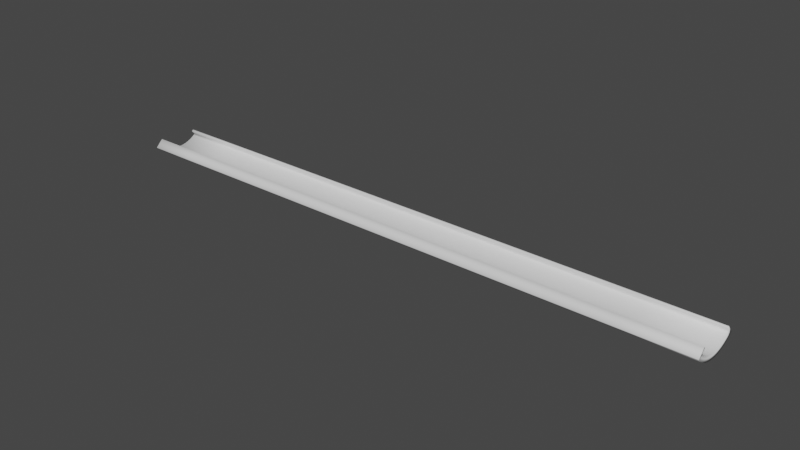 # Source: straightroad.blend  (saved by Blender 3.6.11; exported with 4.5.12 LTS)
import bpy
from mathutils import Matrix  # noqa: F401  (used for matrix-valued properties, if any)

bpy.ops.wm.read_factory_settings(use_empty=True)
scene = bpy.context.scene
scene.name = 'Scene'

# ---- collections
col_collection = bpy.data.collections.new('Collection'); scene.collection.children.link(col_collection)

# ---- world
world_world = bpy.data.worlds.new('World'); scene.world = world_world
world_world.use_nodes = True; world_world.node_tree.nodes.clear()
_N = world_world.node_tree.nodes; _L = world_world.node_tree.links
n0 = _N.new('ShaderNodeOutputWorld'); n0.name = 'World Output'; n0.location = (300, 300)
n1 = _N.new('ShaderNodeBackground'); n1.name = 'Background'; n1.location = (10, 300)
n1.inputs[0].default_value = (0.05088, 0.05088, 0.05088, 1.0)
_L.new(n1.outputs[0], n0.inputs[0])
n0.is_active_output = True
world_world.color = (0.05088, 0.05088, 0.05088)
world_world.use_sun_shadow = False
world_world.sun_shadow_jitter_overblur = 0.0

# ---- meshes
me_beziercurve = bpy.data.meshes.new('BezierCurve')
me_beziercurve.from_pydata([(-0.9994, -5.253e-07, -0.24), (-0.9993, 0.01507, -0.2395), (-0.9993, 0.03008, -0.2381), (-0.9993, 0.04497, -0.2357), (-0.9993, 0.05968, -0.2325), (-0.9993, 0.07416, -0.2283), (-0.9993, 0.08835, -0.2231), (-0.9993, 0.1022, -0.2172), (-0.9993, 0.1156, -0.2103), (-0.9993, 0.1286, -0.2026), (-0.9994, 0.1411, -0.1942), (-0.9994, 0.153, -0.1849), (-0.9994, 0.1643, -0.175), (-0.9994, 0.175, -0.1643), (-0.9994, 0.1849, -0.153), (-0.9995, 0.1942, -0.1411), (-0.9995, 0.2026, -0.1286), (-0.9995, 0.2103, -0.1156), (-0.9995, 0.2172, -0.1022), (-0.9996, 0.2231, -0.08835), (-0.9996, 0.2283, -0.07416), (-0.9997, 0.2325, -0.05969), (-0.9997, 0.2357, -0.04497), (-0.9997, 0.2381, -0.03008), (-0.9998, 0.2395, -0.01507), (-0.9998, 0.24, -7.451e-09), (-0.8328, -0.0001182, -0.2396), (-0.8328, 0.01495, -0.2391), (-0.8328, 0.02996, -0.2377), (-0.8328, 0.04485, -0.2354), (-0.8328, 0.05957, -0.2321), (-0.8328, 0.07405, -0.2279), (-0.8328, 0.08823, -0.2228), (-0.8328, 0.1021, -0.2168), (-0.8328, 0.1155, -0.2099), (-0.8328, 0.1285, -0.2022), (-0.8328, 0.141, -0.1938), (-0.8329, 0.1529, -0.1845), (-0.8329, 0.1642, -0.1746), (-0.8329, 0.1748, -0.1639), (-0.8329, 0.1848, -0.1526), (-0.8329, 0.194, -0.1407), (-0.8329, 0.2025, -0.1282), (-0.833, 0.2102, -0.1152), (-0.833, 0.217, -0.1018), (-0.833, 0.223, -0.08795), (-0.833, 0.2281, -0.07377), (-0.8331, 0.2323, -0.05929), (-0.8331, 0.2356, -0.04458), (-0.8331, 0.238, -0.02968), (-0.8331, 0.2394, -0.01467), (-0.8332, 0.2399, 0.000395), (-0.6789, -0.0001951, -0.2393), (-0.6789, 0.01487, -0.2389), (-0.6789, 0.02988, -0.2375), (-0.6789, 0.04478, -0.2351), (-0.6789, 0.05949, -0.2318), (-0.6789, 0.07397, -0.2276), (-0.6789, 0.08815, -0.2225), (-0.6789, 0.102, -0.2165), (-0.6789, 0.1154, -0.2097), (-0.6789, 0.1284, -0.202), (-0.679, 0.1409, -0.1935), (-0.679, 0.1528, -0.1843), (-0.679, 0.1641, -0.1743), (-0.679, 0.1748, -0.1636), (-0.679, 0.1847, -0.1523), (-0.679, 0.194, -0.1404), (-0.679, 0.2024, -0.1279), (-0.679, 0.2101, -0.115), (-0.679, 0.217, -0.1015), (-0.6791, 0.223, -0.0877), (-0.6791, 0.2281, -0.07351), (-0.6791, 0.2323, -0.05903), (-0.6791, 0.2356, -0.04432), (-0.6791, 0.2379, -0.02943), (-0.6792, 0.2393, -0.01442), (-0.6792, 0.2398, 0.0006529), (-0.5339, -0.0002369, -0.2392), (-0.5339, 0.01483, -0.2387), (-0.5339, 0.02984, -0.2373), (-0.5339, 0.04473, -0.235), (-0.5339, 0.05945, -0.2317), (-0.5339, 0.07393, -0.2275), (-0.5339, 0.08811, -0.2224), (-0.5339, 0.102, -0.2164), (-0.5339, 0.1154, -0.2095), (-0.5339, 0.1284, -0.2018), (-0.5339, 0.1408, -0.1934), (-0.5339, 0.1527, -0.1841), (-0.5339, 0.1641, -0.1742), (-0.5339, 0.1747, -0.1635), (-0.5339, 0.1847, -0.1522), (-0.5339, 0.1939, -0.1403), (-0.5339, 0.2024, -0.1278), (-0.5339, 0.2101, -0.1148), (-0.534, 0.2169, -0.1014), (-0.534, 0.2229, -0.08756), (-0.534, 0.228, -0.07337), (-0.534, 0.2322, -0.05889), (-0.534, 0.2355, -0.04418), (-0.534, 0.2379, -0.02929), (-0.534, 0.2393, -0.01428), (-0.534, 0.2398, 0.0007932), (-0.3939, -0.0002496, -0.2392), (-0.3939, 0.01482, -0.2387), (-0.3939, 0.02983, -0.2373), (-0.3939, 0.04472, -0.2349), (-0.3939, 0.05944, -0.2316), (-0.3939, 0.07391, -0.2274), (-0.3939, 0.0881, -0.2223), (-0.3939, 0.1019, -0.2163), (-0.3939, 0.1154, -0.2095), (-0.3939, 0.1283, -0.2018), (-0.3939, 0.1408, -0.1933), (-0.3939, 0.1527, -0.1841), (-0.3939, 0.164, -0.1741), (-0.3939, 0.1747, -0.1635), (-0.3939, 0.1847, -0.1521), (-0.3939, 0.1939, -0.1402), (-0.3939, 0.2024, -0.1278), (-0.3939, 0.2101, -0.1148), (-0.3939, 0.2169, -0.1014), (-0.3939, 0.2229, -0.08751), (-0.3939, 0.228, -0.07333), (-0.3939, 0.2322, -0.05885), (-0.3939, 0.2355, -0.04414), (-0.3939, 0.2379, -0.02924), (-0.3939, 0.2393, -0.01423), (-0.3939, 0.2398, 0.0008357), (-0.2551, -0.0002389, -0.2392), (-0.2551, 0.01483, -0.2387), (-0.2551, 0.02984, -0.2373), (-0.2551, 0.04473, -0.2349), (-0.2551, 0.05945, -0.2317), (-0.2551, 0.07393, -0.2275), (-0.2551, 0.08811, -0.2223), (-0.2551, 0.1019, -0.2164), (-0.2551, 0.1154, -0.2095), (-0.2551, 0.1284, -0.2018), (-0.2551, 0.1408, -0.1934), (-0.2551, 0.1527, -0.1841), (-0.2551, 0.1641, -0.1742), (-0.2551, 0.1747, -0.1635), (-0.2551, 0.1847, -0.1522), (-0.2551, 0.1939, -0.1403), (-0.2551, 0.2024, -0.1278), (-0.2551, 0.2101, -0.1148), (-0.2551, 0.2169, -0.1014), (-0.2551, 0.2229, -0.08755), (-0.2551, 0.228, -0.07336), (-0.2551, 0.2322, -0.05889), (-0.2551, 0.2355, -0.04417), (-0.2551, 0.2379, -0.02928), (-0.2551, 0.2393, -0.01427), (-0.2551, 0.2398, 0.0007997), (-0.1138, -0.0002106, -0.2393), (-0.1138, 0.01486, -0.2388), (-0.1138, 0.02987, -0.2374), (-0.1138, 0.04476, -0.235), (-0.1138, 0.05947, -0.2318), (-0.1138, 0.07395, -0.2275), (-0.1138, 0.08814, -0.2224), (-0.1138, 0.102, -0.2165), (-0.1138, 0.1154, -0.2096), (-0.1138, 0.1284, -0.2019), (-0.1138, 0.1409, -0.1935), (-0.1138, 0.1528, -0.1842), (-0.1138, 0.1641, -0.1742), (-0.1138, 0.1747, -0.1636), (-0.1138, 0.1847, -0.1523), (-0.1138, 0.194, -0.1404), (-0.1138, 0.2024, -0.1279), (-0.1137, 0.2101, -0.1149), (-0.1137, 0.2169, -0.1015), (-0.1137, 0.2229, -0.08764), (-0.1137, 0.228, -0.07346), (-0.1137, 0.2322, -0.05898), (-0.1137, 0.2355, -0.04427), (-0.1137, 0.2379, -0.02937), (-0.1137, 0.2393, -0.01436), (-0.1137, 0.2398, 0.0007051), (0.03389, -0.0001707, -0.2394), (0.03388, 0.0149, -0.239), (0.03388, 0.02991, -0.2375), (0.03388, 0.0448, -0.2352), (0.03388, 0.05951, -0.2319), (0.03388, 0.07399, -0.2277), (0.03388, 0.08818, -0.2226), (0.03388, 0.102, -0.2166), (0.03388, 0.1155, -0.2097), (0.03389, 0.1284, -0.2021), (0.03389, 0.1409, -0.1936), (0.0339, 0.1528, -0.1844), (0.0339, 0.1641, -0.1744), (0.03391, 0.1748, -0.1637), (0.03392, 0.1848, -0.1524), (0.03393, 0.194, -0.1405), (0.03394, 0.2025, -0.128), (0.03395, 0.2101, -0.115), (0.03396, 0.217, -0.1016), (0.03397, 0.223, -0.08778), (0.03398, 0.2281, -0.07359), (0.03399, 0.2323, -0.05911), (0.03401, 0.2356, -0.0444), (0.03402, 0.2379, -0.02951), (0.03403, 0.2394, -0.0145), (0.03405, 0.2398, 0.0005712), (0.1917, -0.0001249, -0.2396), (0.1917, 0.01494, -0.2391), (0.1917, 0.02995, -0.2377), (0.1917, 0.04485, -0.2353), (0.1917, 0.05956, -0.232), (0.1917, 0.07404, -0.2278), (0.1917, 0.08822, -0.2227), (0.1917, 0.1021, -0.2167), (0.1917, 0.1155, -0.2099), (0.1917, 0.1285, -0.2022), (0.1917, 0.1409, -0.1937), (0.1917, 0.1529, -0.1845), (0.1917, 0.1642, -0.1745), (0.1917, 0.1748, -0.1639), (0.1917, 0.1848, -0.1526), (0.1918, 0.194, -0.1407), (0.1918, 0.2025, -0.1282), (0.1918, 0.2102, -0.1152), (0.1918, 0.217, -0.1018), (0.1918, 0.223, -0.08793), (0.1918, 0.2281, -0.07375), (0.1918, 0.2323, -0.05927), (0.1918, 0.2356, -0.04455), (0.1918, 0.238, -0.02966), (0.1919, 0.2394, -0.01465), (0.1919, 0.2399, 0.0004178), (0.3635, -7.915e-05, -0.2397), (0.3635, 0.01499, -0.2393), (0.3634, 0.03, -0.2378), (0.3634, 0.04489, -0.2355), (0.3634, 0.05961, -0.2322), (0.3634, 0.07408, -0.228), (0.3634, 0.08827, -0.2229), (0.3634, 0.1021, -0.2169), (0.3635, 0.1155, -0.21), (0.3635, 0.1285, -0.2024), (0.3635, 0.141, -0.1939), (0.3635, 0.1529, -0.1847), (0.3635, 0.1642, -0.1747), (0.3635, 0.1749, -0.164), (0.3635, 0.1848, -0.1527), (0.3635, 0.1941, -0.1408), (0.3635, 0.2026, -0.1283), (0.3635, 0.2102, -0.1154), (0.3635, 0.2171, -0.1019), (0.3635, 0.2231, -0.08809), (0.3635, 0.2282, -0.0739), (0.3635, 0.2324, -0.05942), (0.3636, 0.2357, -0.04471), (0.3636, 0.238, -0.02982), (0.3636, 0.2394, -0.01481), (0.3636, 0.2399, 0.0002643), (0.5529, -3.922e-05, -0.2399), (0.5529, 0.01503, -0.2394), (0.5529, 0.03004, -0.238), (0.5529, 0.04493, -0.2356), (0.5529, 0.05965, -0.2323), (0.5529, 0.07412, -0.2281), (0.5529, 0.08831, -0.223), (0.5529, 0.1021, -0.217), (0.5529, 0.1156, -0.2102), (0.5529, 0.1286, -0.2025), (0.5529, 0.141, -0.194), (0.5529, 0.1529, -0.1848), (0.5529, 0.1643, -0.1748), (0.5529, 0.1749, -0.1642), (0.5529, 0.1849, -0.1529), (0.5529, 0.1941, -0.1409), (0.5529, 0.2026, -0.1285), (0.5529, 0.2103, -0.1155), (0.5529, 0.2171, -0.1021), (0.5529, 0.2231, -0.08822), (0.553, 0.2282, -0.07403), (0.553, 0.2324, -0.05956), (0.553, 0.2357, -0.04484), (0.553, 0.2381, -0.02995), (0.553, 0.2395, -0.01494), (0.553, 0.24, 0.0001304), (0.7638, -1.097e-05, -0.24), (0.7638, 0.01506, -0.2395), (0.7638, 0.03007, -0.2381), (0.7638, 0.04496, -0.2357), (0.7638, 0.05967, -0.2324), (0.7638, 0.07415, -0.2282), (0.7638, 0.08834, -0.2231), (0.7638, 0.1022, -0.2171), (0.7638, 0.1156, -0.2103), (0.7638, 0.1286, -0.2026), (0.7638, 0.1411, -0.1941), (0.7638, 0.153, -0.1849), (0.7638, 0.1643, -0.1749), (0.7638, 0.1749, -0.1643), (0.7638, 0.1849, -0.1529), (0.7638, 0.1942, -0.141), (0.7638, 0.2026, -0.1286), (0.7638, 0.2103, -0.1156), (0.7638, 0.2171, -0.1022), (0.7638, 0.2231, -0.08831), (0.7638, 0.2282, -0.07413), (0.7639, 0.2324, -0.05965), (0.7639, 0.2357, -0.04494), (0.7639, 0.2381, -0.03004), (0.7639, 0.2395, -0.01503), (0.7639, 0.24, 3.566e-05), (1.0, -2.533e-07, -0.24), (1.0, 0.01507, -0.2395), (1.0, 0.03008, -0.2381), (1.0, 0.04497, -0.2357), (1.0, 0.05969, -0.2325), (1.0, 0.07416, -0.2283), (1.0, 0.08835, -0.2231), (1.0, 0.1022, -0.2172), (1.0, 0.1156, -0.2103), (1.0, 0.1286, -0.2026), (1.0, 0.1411, -0.1942), (1.0, 0.153, -0.1849), (1.0, 0.1643, -0.175), (1.0, 0.175, -0.1643), (1.0, 0.1849, -0.153), (1.0, 0.1942, -0.1411), (1.0, 0.2026, -0.1286), (1.0, 0.2103, -0.1156), (1.0, 0.2172, -0.1022), (1.0, 0.2231, -0.08835), (1.0, 0.2283, -0.07416), (1.0, 0.2325, -0.05969), (1.0, 0.2357, -0.04497), (1.0, 0.2381, -0.03008), (1.0, 0.2395, -0.01507), (1.0, 0.24, -2.533e-07), (-0.9994, -5.253e-07, -0.24), (-0.9993, 0.01507, -0.2395), (-0.9993, 0.03008, -0.2381), (-0.9993, 0.04497, -0.2357), (-0.9993, 0.05968, -0.2325), (-0.9993, 0.07416, -0.2283), (-0.9993, 0.08835, -0.2231), (-0.9993, 0.1022, -0.2172), (-0.9993, 0.1156, -0.2103), (-0.9993, 0.1286, -0.2026), (-0.9994, 0.1411, -0.1942), (-0.9994, 0.153, -0.1849), (-0.9994, 0.1643, -0.175), (-0.9994, 0.175, -0.1643), (-0.9994, 0.1849, -0.153), (-0.9995, 0.1942, -0.1411), (-0.9995, 0.2026, -0.1286), (-0.9995, 0.2103, -0.1156), (-0.9995, 0.2172, -0.1022), (-0.9996, 0.2231, -0.08835), (-0.9996, 0.2283, -0.07416), (-0.9997, 0.2325, -0.05969), (-0.9997, 0.2357, -0.04497), (-0.9997, 0.2381, -0.03008), (-0.9998, 0.2395, -0.01507), (-0.9998, 0.24, -7.451e-09), (-0.8328, -0.0001182, -0.2396), (-0.8328, 0.01495, -0.2391), (-0.8328, 0.02996, -0.2377), (-0.8328, 0.04485, -0.2354), (-0.8328, 0.05957, -0.2321), (-0.8328, 0.07405, -0.2279), (-0.8328, 0.08823, -0.2228), (-0.8328, 0.1021, -0.2168), (-0.8328, 0.1155, -0.2099), (-0.8328, 0.1285, -0.2022), (-0.8328, 0.141, -0.1938), (-0.8329, 0.1529, -0.1845), (-0.8329, 0.1642, -0.1746), (-0.8329, 0.1748, -0.1639), (-0.8329, 0.1848, -0.1526), (-0.8329, 0.194, -0.1407), (-0.8329, 0.2025, -0.1282), (-0.833, 0.2102, -0.1152), (-0.833, 0.217, -0.1018), (-0.833, 0.223, -0.08795), (-0.833, 0.2281, -0.07377), (-0.8331, 0.2323, -0.05929), (-0.8331, 0.2356, -0.04458), (-0.8331, 0.238, -0.02968), (-0.8331, 0.2394, -0.01467), (-0.8332, 0.2399, 0.000395), (-0.6789, -0.0001951, -0.2393), (-0.6789, 0.01487, -0.2389), (-0.6789, 0.02988, -0.2375), (-0.6789, 0.04478, -0.2351), (-0.6789, 0.05949, -0.2318), (-0.6789, 0.07397, -0.2276), (-0.6789, 0.08815, -0.2225), (-0.6789, 0.102, -0.2165), (-0.6789, 0.1154, -0.2097), (-0.6789, 0.1284, -0.202), (-0.679, 0.1409, -0.1935), (-0.679, 0.1528, -0.1843), (-0.679, 0.1641, -0.1743), (-0.679, 0.1748, -0.1636), (-0.679, 0.1847, -0.1523), (-0.679, 0.194, -0.1404), (-0.679, 0.2024, -0.1279), (-0.679, 0.2101, -0.115), (-0.679, 0.217, -0.1015), (-0.6791, 0.223, -0.0877), (-0.6791, 0.2281, -0.07351), (-0.6791, 0.2323, -0.05903), (-0.6791, 0.2356, -0.04432), (-0.6791, 0.2379, -0.02943), (-0.6792, 0.2393, -0.01442), (-0.6792, 0.2398, 0.0006529), (-0.5339, -0.0002369, -0.2392), (-0.5339, 0.01483, -0.2387), (-0.5339, 0.02984, -0.2373), (-0.5339, 0.04473, -0.235), (-0.5339, 0.05945, -0.2317), (-0.5339, 0.07393, -0.2275), (-0.5339, 0.08811, -0.2224), (-0.5339, 0.102, -0.2164), (-0.5339, 0.1154, -0.2095), (-0.5339, 0.1284, -0.2018), (-0.5339, 0.1408, -0.1934), (-0.5339, 0.1527, -0.1841), (-0.5339, 0.1641, -0.1742), (-0.5339, 0.1747, -0.1635), (-0.5339, 0.1847, -0.1522), (-0.5339, 0.1939, -0.1403), (-0.5339, 0.2024, -0.1278), (-0.5339, 0.2101, -0.1148), (-0.534, 0.2169, -0.1014), (-0.534, 0.2229, -0.08756), (-0.534, 0.228, -0.07337), (-0.534, 0.2322, -0.05889), (-0.534, 0.2355, -0.04418), (-0.534, 0.2379, -0.02929), (-0.534, 0.2393, -0.01428), (-0.534, 0.2398, 0.0007932), (-0.3939, -0.0002496, -0.2392), (-0.3939, 0.01482, -0.2387), (-0.3939, 0.02983, -0.2373), (-0.3939, 0.04472, -0.2349), (-0.3939, 0.05944, -0.2316), (-0.3939, 0.07391, -0.2274), (-0.3939, 0.0881, -0.2223), (-0.3939, 0.1019, -0.2163), (-0.3939, 0.1154, -0.2095), (-0.3939, 0.1283, -0.2018), (-0.3939, 0.1408, -0.1933), (-0.3939, 0.1527, -0.1841), (-0.3939, 0.164, -0.1741), (-0.3939, 0.1747, -0.1635), (-0.3939, 0.1847, -0.1521), (-0.3939, 0.1939, -0.1402), (-0.3939, 0.2024, -0.1278), (-0.3939, 0.2101, -0.1148), (-0.3939, 0.2169, -0.1014), (-0.3939, 0.2229, -0.08751), (-0.3939, 0.228, -0.07333), (-0.3939, 0.2322, -0.05885), (-0.3939, 0.2355, -0.04414), (-0.3939, 0.2379, -0.02924), (-0.3939, 0.2393, -0.01423), (-0.3939, 0.2398, 0.0008357), (-0.2551, -0.0002389, -0.2392), (-0.2551, 0.01483, -0.2387), (-0.2551, 0.02984, -0.2373), (-0.2551, 0.04473, -0.2349), (-0.2551, 0.05945, -0.2317), (-0.2551, 0.07393, -0.2275), (-0.2551, 0.08811, -0.2223), (-0.2551, 0.1019, -0.2164), (-0.2551, 0.1154, -0.2095), (-0.2551, 0.1284, -0.2018), (-0.2551, 0.1408, -0.1934), (-0.2551, 0.1527, -0.1841), (-0.2551, 0.1641, -0.1742), (-0.2551, 0.1747, -0.1635), (-0.2551, 0.1847, -0.1522), (-0.2551, 0.1939, -0.1403), (-0.2551, 0.2024, -0.1278), (-0.2551, 0.2101, -0.1148), (-0.2551, 0.2169, -0.1014), (-0.2551, 0.2229, -0.08755), (-0.2551, 0.228, -0.07336), (-0.2551, 0.2322, -0.05889), (-0.2551, 0.2355, -0.04417), (-0.2551, 0.2379, -0.02928), (-0.2551, 0.2393, -0.01427), (-0.2551, 0.2398, 0.0007997), (-0.1138, -0.0002106, -0.2393), (-0.1138, 0.01486, -0.2388), (-0.1138, 0.02987, -0.2374), (-0.1138, 0.04476, -0.235), (-0.1138, 0.05947, -0.2318), (-0.1138, 0.07395, -0.2275), (-0.1138, 0.08814, -0.2224), (-0.1138, 0.102, -0.2165), (-0.1138, 0.1154, -0.2096), (-0.1138, 0.1284, -0.2019), (-0.1138, 0.1409, -0.1935), (-0.1138, 0.1528, -0.1842), (-0.1138, 0.1641, -0.1742), (-0.1138, 0.1747, -0.1636), (-0.1138, 0.1847, -0.1523), (-0.1138, 0.194, -0.1404), (-0.1138, 0.2024, -0.1279), (-0.1137, 0.2101, -0.1149), (-0.1137, 0.2169, -0.1015), (-0.1137, 0.2229, -0.08764), (-0.1137, 0.228, -0.07346), (-0.1137, 0.2322, -0.05898), (-0.1137, 0.2355, -0.04427), (-0.1137, 0.2379, -0.02937), (-0.1137, 0.2393, -0.01436), (-0.1137, 0.2398, 0.0007051), (0.03389, -0.0001707, -0.2394), (0.03388, 0.0149, -0.239), (0.03388, 0.02991, -0.2375), (0.03388, 0.0448, -0.2352), (0.03388, 0.05951, -0.2319), (0.03388, 0.07399, -0.2277), (0.03388, 0.08818, -0.2226), (0.03388, 0.102, -0.2166), (0.03388, 0.1155, -0.2097), (0.03389, 0.1284, -0.2021), (0.03389, 0.1409, -0.1936), (0.0339, 0.1528, -0.1844), (0.0339, 0.1641, -0.1744), (0.03391, 0.1748, -0.1637), (0.03392, 0.1848, -0.1524), (0.03393, 0.194, -0.1405), (0.03394, 0.2025, -0.128), (0.03395, 0.2101, -0.115), (0.03396, 0.217, -0.1016), (0.03397, 0.223, -0.08778), (0.03398, 0.2281, -0.07359), (0.03399, 0.2323, -0.05911), (0.03401, 0.2356, -0.0444), (0.03402, 0.2379, -0.02951), (0.03403, 0.2394, -0.0145), (0.03405, 0.2398, 0.0005712), (0.1917, -0.0001249, -0.2396), (0.1917, 0.01494, -0.2391), (0.1917, 0.02995, -0.2377), (0.1917, 0.04485, -0.2353), (0.1917, 0.05956, -0.232), (0.1917, 0.07404, -0.2278), (0.1917, 0.08822, -0.2227), (0.1917, 0.1021, -0.2167), (0.1917, 0.1155, -0.2099), (0.1917, 0.1285, -0.2022), (0.1917, 0.1409, -0.1937), (0.1917, 0.1529, -0.1845), (0.1917, 0.1642, -0.1745), (0.1917, 0.1748, -0.1639), (0.1917, 0.1848, -0.1526), (0.1918, 0.194, -0.1407), (0.1918, 0.2025, -0.1282), (0.1918, 0.2102, -0.1152), (0.1918, 0.217, -0.1018), (0.1918, 0.223, -0.08793), (0.1918, 0.2281, -0.07375), (0.1918, 0.2323, -0.05927), (0.1918, 0.2356, -0.04455), (0.1918, 0.238, -0.02966), (0.1919, 0.2394, -0.01465), (0.1919, 0.2399, 0.0004178), (0.3635, -7.915e-05, -0.2397), (0.3635, 0.01499, -0.2393), (0.3634, 0.03, -0.2378), (0.3634, 0.04489, -0.2355), (0.3634, 0.05961, -0.2322), (0.3634, 0.07408, -0.228), (0.3634, 0.08827, -0.2229), (0.3634, 0.1021, -0.2169), (0.3635, 0.1155, -0.21), (0.3635, 0.1285, -0.2024), (0.3635, 0.141, -0.1939), (0.3635, 0.1529, -0.1847), (0.3635, 0.1642, -0.1747), (0.3635, 0.1749, -0.164), (0.3635, 0.1848, -0.1527), (0.3635, 0.1941, -0.1408), (0.3635, 0.2026, -0.1283), (0.3635, 0.2102, -0.1154), (0.3635, 0.2171, -0.1019), (0.3635, 0.2231, -0.08809), (0.3635, 0.2282, -0.0739), (0.3635, 0.2324, -0.05942), (0.3636, 0.2357, -0.04471), (0.3636, 0.238, -0.02982), (0.3636, 0.2394, -0.01481), (0.3636, 0.2399, 0.0002643), (0.5529, -3.922e-05, -0.2399), (0.5529, 0.01503, -0.2394), (0.5529, 0.03004, -0.238), (0.5529, 0.04493, -0.2356), (0.5529, 0.05965, -0.2323), (0.5529, 0.07412, -0.2281), (0.5529, 0.08831, -0.223), (0.5529, 0.1021, -0.217), (0.5529, 0.1156, -0.2102), (0.5529, 0.1286, -0.2025), (0.5529, 0.141, -0.194), (0.5529, 0.1529, -0.1848), (0.5529, 0.1643, -0.1748), (0.5529, 0.1749, -0.1642), (0.5529, 0.1849, -0.1529), (0.5529, 0.1941, -0.1409), (0.5529, 0.2026, -0.1285), (0.5529, 0.2103, -0.1155), (0.5529, 0.2171, -0.1021), (0.5529, 0.2231, -0.08822), (0.553, 0.2282, -0.07403), (0.553, 0.2324, -0.05956), (0.553, 0.2357, -0.04484), (0.553, 0.2381, -0.02995), (0.553, 0.2395, -0.01494), (0.553, 0.24, 0.0001304), (0.7638, -1.097e-05, -0.24), (0.7638, 0.01506, -0.2395), (0.7638, 0.03007, -0.2381), (0.7638, 0.04496, -0.2357), (0.7638, 0.05967, -0.2324), (0.7638, 0.07415, -0.2282), (0.7638, 0.08834, -0.2231), (0.7638, 0.1022, -0.2171), (0.7638, 0.1156, -0.2103), (0.7638, 0.1286, -0.2026), (0.7638, 0.1411, -0.1941), (0.7638, 0.153, -0.1849), (0.7638, 0.1643, -0.1749), (0.7638, 0.1749, -0.1643), (0.7638, 0.1849, -0.1529), (0.7638, 0.1942, -0.141), (0.7638, 0.2026, -0.1286), (0.7638, 0.2103, -0.1156), (0.7638, 0.2171, -0.1022), (0.7638, 0.2231, -0.08831), (0.7638, 0.2282, -0.07413), (0.7639, 0.2324, -0.05965), (0.7639, 0.2357, -0.04494), (0.7639, 0.2381, -0.03004), (0.7639, 0.2395, -0.01503), (0.7639, 0.24, 3.566e-05), (1.0, -2.533e-07, -0.24), (1.0, 0.01507, -0.2395), (1.0, 0.03008, -0.2381), (1.0, 0.04497, -0.2357), (1.0, 0.05969, -0.2325), (1.0, 0.07416, -0.2283), (1.0, 0.08835, -0.2231), (1.0, 0.1022, -0.2172), (1.0, 0.1156, -0.2103), (1.0, 0.1286, -0.2026), (1.0, 0.1411, -0.1942), (1.0, 0.153, -0.1849), (1.0, 0.1643, -0.175), (1.0, 0.175, -0.1643), (1.0, 0.1849, -0.153), (1.0, 0.1942, -0.1411), (1.0, 0.2026, -0.1286), (1.0, 0.2103, -0.1156), (1.0, 0.2172, -0.1022), (1.0, 0.2231, -0.08835), (1.0, 0.2283, -0.07416), (1.0, 0.2325, -0.05969), (1.0, 0.2357, -0.04497), (1.0, 0.2381, -0.03008), (1.0, 0.2395, -0.01507), (1.0, 0.24, -2.533e-07), (-0.9993, 0.001183, -0.2777), (-0.9993, 0.01744, -0.2771), (0.3636, 0.2754, -0.03454), (0.3636, 0.2771, -0.01717), (0.1919, 0.2775, -0.0007661), (0.3636, 0.2776, -0.0009196), (-0.9992, 0.1338, -0.2433), (-0.9993, 0.1488, -0.2345), (0.5529, 0.08577, -0.264), (0.5529, 0.1022, -0.2581), (0.3634, 0.1182, -0.251), (0.5529, 0.1182, -0.2511), (0.7638, 0.1022, -0.2582), (-0.9994, 0.2345, -0.1488), (-0.9995, 0.2433, -0.1338), (0.5529, 0.2024, -0.19), (0.5529, 0.2139, -0.1769), (0.3635, 0.2246, -0.163), (0.5529, 0.2246, -0.1631), (-0.9997, 0.2771, -0.01744), (-0.9998, 0.2777, -0.001184), (-0.8328, 0.001065, -0.2773), (0.553, 0.2755, -0.03467), (-0.8327, 0.1021, -0.2578), (-0.8327, 0.1181, -0.2509), (-0.8327, 0.1337, -0.2429), (0.7638, 0.0858, -0.2641), (-0.8328, 0.2138, -0.1766), (-0.8329, 0.2245, -0.1628), (-0.8329, 0.2343, -0.1484), (0.7638, 0.2024, -0.1901), (-0.833, 0.2727, -0.05164), (-0.8331, 0.2754, -0.03441), (-0.8331, 0.277, -0.01704), (0.5529, 0.2689, -0.06893), (0.7638, 0.269, -0.06902), (-0.6789, 0.06886, -0.2683), (-0.6789, 0.08561, -0.2634), (-0.6789, 0.102, -0.2575), (0.7638, 0.05202, -0.2727), (1.0, 0.05203, -0.2728), (-0.6789, 0.1899, -0.2018), (-0.6789, 0.2022, -0.1894), (-0.6789, 0.2138, -0.1764), (0.7638, 0.177, -0.2139), (1.0, 0.177, -0.214), (-0.679, 0.2639, -0.08516), (-0.6791, 0.2688, -0.0684), (-0.6791, 0.2726, -0.05138), (0.7638, 0.2582, -0.1022), (1.0, 0.2582, -0.1022), (-0.5339, 0.03457, -0.2747), (-0.5339, 0.0518, -0.272), (-0.5339, 0.06882, -0.2682), (-0.5339, 0.163, -0.2239), (-0.5339, 0.1768, -0.2132), (-0.5339, 0.1899, -0.2016), (-0.5339, 0.251, -0.1174), (-0.5339, 0.258, -0.1014), (-0.534, 0.2639, -0.08502), (-0.3939, 0.0009342, -0.2768), (-0.3939, 0.01719, -0.2763), (-0.3939, 0.03455, -0.2747), (-0.3939, 0.1335, -0.2425), (-0.3939, 0.1485, -0.2336), (-0.3939, 0.163, -0.2238), (0.7638, 0.214, -0.177), (-0.3939, 0.2342, -0.148), (-0.3939, 0.2431, -0.1329), (-0.3939, 0.251, -0.1174), (-0.3939, 0.2769, -0.0166), (-0.3939, 0.2774, -0.0003482), (-0.2551, 0.0009449, -0.2769), (0.3634, 0.03472, -0.2752), (0.5529, 0.03476, -0.2754), (-0.2552, 0.102, -0.2574), (-0.2552, 0.118, -0.2505), (-0.2551, 0.1335, -0.2425), (-0.2551, 0.2137, -0.1762), (-0.2551, 0.2244, -0.1624), (-0.2551, 0.2342, -0.148), (-0.2551, 0.2725, -0.05123), (-0.2551, 0.2753, -0.034), (-0.2551, 0.2769, -0.01664), (-0.1138, 0.06885, -0.2683), (-0.1138, 0.0856, -0.2634), (-0.1138, 0.102, -0.2575), (1.0, 0.1901, -0.2024), (-0.1138, 0.1899, -0.2017), (-0.1138, 0.2022, -0.1894), (-0.1138, 0.2138, -0.1763), (-0.1137, 0.2639, -0.0851), (-0.1137, 0.2688, -0.06835), (-0.1137, 0.2726, -0.05133), (0.03385, 0.03463, -0.2749), (0.03384, 0.05186, -0.2722), (0.03384, 0.06889, -0.2684), (0.03386, 0.163, -0.2241), (0.03386, 0.1768, -0.2134), (0.03387, 0.1899, -0.2019), (0.03393, 0.2511, -0.1177), (0.03395, 0.258, -0.1017), (0.03396, 0.2639, -0.08524), (0.1917, 0.001059, -0.2773), (0.1917, 0.01731, -0.2767), (0.1917, 0.03468, -0.2751), (0.1917, 0.1337, -0.2429), (0.1917, 0.1487, -0.234), (0.1917, 0.1631, -0.2242), (0.1917, 0.2343, -0.1484), (0.1917, 0.2432, -0.1334), (0.1918, 0.2511, -0.1178), (0.1918, 0.277, -0.01702), (0.3634, 0.001105, -0.2774), (0.3634, 0.1631, -0.2244), (0.5529, 0.1632, -0.2245), (0.3634, 0.1021, -0.2579), (0.3634, 0.1337, -0.2431), (0.3635, 0.2139, -0.1767), (0.3635, 0.2344, -0.1485), (0.3635, 0.2727, -0.05177), (-0.9992, 0.0348, -0.2755), (0.5529, 0.06902, -0.2688), (-0.9993, 0.1632, -0.2247), (0.5529, 0.1901, -0.2023), (-0.9995, 0.2513, -0.1182), (0.553, 0.2771, -0.01731), (0.5529, 0.2641, -0.08568), (0.553, 0.2727, -0.0519), (-0.8327, 0.01732, -0.2767), (0.7638, 0.03479, -0.2755), (-0.8328, 0.1487, -0.2341), (0.7638, 0.1632, -0.2246), (-0.8329, 0.2432, -0.1334), (0.7638, 0.2512, -0.1182), (-0.8331, 0.2776, -0.0007888), (1.0, 0.001184, -0.2777), (1.0, 0.01744, -0.2771), (-0.6789, 0.118, -0.2506), (1.0, 0.1338, -0.2433), (1.0, 0.1488, -0.2345), (-0.679, 0.2245, -0.1626), (1.0, 0.06906, -0.269), (0.7638, 0.06905, -0.2689), (1.0, 0.2345, -0.1488), (1.0, 0.2433, -0.1338), (-0.6791, 0.2753, -0.03415), (1.0, 0.2771, -0.01744), (1.0, 0.2777, -0.001184), (-0.5339, 0.08557, -0.2633), (0.3635, 0.2512, -0.118), (0.5529, 0.2512, -0.1181), (-0.5339, 0.2022, -0.1893), (-0.534, 0.2687, -0.06826), (-0.3939, 0.05178, -0.2719), (-0.3939, 0.1768, -0.2131), (-0.3939, 0.2579, -0.1014), (-0.2551, 0.0172, -0.2763), (-0.2551, 0.1486, -0.2337), (-0.2551, 0.2431, -0.133), (-0.2551, 0.2774, -0.0003841), (-0.1138, 0.118, -0.2506), (-0.1138, 0.2244, -0.1625), (0.7638, 0.1901, -0.2024), (-0.1137, 0.2753, -0.0341), (0.03384, 0.08564, -0.2635), (0.7639, 0.2755, -0.03477), (0.7639, 0.2771, -0.0174), (0.5529, 0.001145, -0.2775), (0.7638, 0.001173, -0.2776), (1.0, 0.2247, -0.1632), (0.03388, 0.2023, -0.1895), (0.03397, 0.2688, -0.06849), (0.1917, 0.05191, -0.2724), (0.1917, 0.1769, -0.2135), (0.1918, 0.2581, -0.1018), (0.3634, 0.01736, -0.2769), (0.3634, 0.1487, -0.2342), (0.3635, 0.2433, -0.1335), (-0.9992, 0.05203, -0.2728), (0.5529, 0.0174, -0.277), (-0.9993, 0.177, -0.214), (0.5529, 0.1337, -0.2432), (0.5529, 0.1488, -0.2343), (1.0, 0.2024, -0.1901), (1.0, 0.214, -0.177), (-0.9995, 0.2582, -0.1022), (0.5529, 0.2344, -0.1487), (0.5529, 0.2433, -0.1336), (0.7638, 0.2641, -0.08577), (1.0, 0.2641, -0.08581), (-0.8327, 0.03468, -0.2751), (0.553, 0.2776, -0.001053), (-0.8328, 0.1631, -0.2243), (0.7638, 0.1182, -0.2512), (0.7638, 0.1338, -0.2433), (-0.8329, 0.2511, -0.1178), (0.7638, 0.2246, -0.1632), (-0.6789, 0.0009886, -0.277), (0.7638, 0.2433, -0.1337), (-0.6789, 0.1336, -0.2427), (1.0, 0.08581, -0.2641), (-0.679, 0.2343, -0.1481), (-0.6791, 0.2769, -0.01678), (1.0, 0.269, -0.06906), (-0.5339, 0.102, -0.2574), (-0.5339, 0.2137, -0.1762), (-0.534, 0.2725, -0.05124), (-0.3939, 0.06881, -0.2681), (-0.3939, 0.1898, -0.2016), (-0.3939, 0.2638, -0.08497), (-0.2552, 0.03456, -0.2747), (-0.2551, 0.163, -0.2239), (0.7638, 0.2344, -0.1488), (-0.2551, 0.251, -0.1174), (-0.1138, 0.0009731, -0.277), (0.3634, 0.06898, -0.2687), (-0.1138, 0.1336, -0.2426), (-0.1138, 0.2342, -0.1481), (-0.1137, 0.2769, -0.01673), (0.03384, 0.1021, -0.2576), (0.03389, 0.2138, -0.1764), (0.03399, 0.2726, -0.05146), (0.1917, 0.06893, -0.2685), (0.1917, 0.19, -0.202), (0.1918, 0.264, -0.08539), (-0.9992, 0.06906, -0.269), (0.3634, 0.19, -0.2022), (-0.9993, 0.1901, -0.2024), (-0.9996, 0.2641, -0.08581), (-0.8327, 0.05191, -0.2724), (-0.8328, 0.1769, -0.2136), (-0.833, 0.2581, -0.1018), (0.7639, 0.2728, -0.052), (-0.6789, 0.01724, -0.2765), (1.0, 0.0348, -0.2755), (-0.6789, 0.1486, -0.2338), (1.0, 0.1632, -0.2247), (-0.679, 0.2431, -0.1331), (1.0, 0.2513, -0.1182), (-0.6792, 0.2775, -0.000531), (-0.5339, 0.118, -0.2505), (-0.5339, 0.2244, -0.1624), (1.0, 0.1022, -0.2582), (-0.534, 0.2753, -0.03401), (-0.3939, 0.08556, -0.2633), (0.3635, 0.264, -0.08555), (-0.3939, 0.2022, -0.1893), (-0.3939, 0.2687, -0.06822), (-0.2552, 0.05179, -0.272), (-0.2551, 0.1768, -0.2132), (-0.2551, 0.2579, -0.1014), (-0.1138, 0.01723, -0.2764), (-0.1138, 0.1486, -0.2338), (-0.1138, 0.2431, -0.1331), (-0.1137, 0.2775, -0.0004788), (0.03384, 0.1181, -0.2507), (0.0339, 0.2245, -0.1626), (0.034, 0.2753, -0.03423), (0.1917, 0.08569, -0.2637), (0.1917, 0.2023, -0.1897), (0.1918, 0.2688, -0.06864), (0.3634, 0.05195, -0.2725), (1.0, 0.2755, -0.0348), (0.3634, 0.1769, -0.2137), (0.3635, 0.2581, -0.102), (-0.9992, 0.08581, -0.2641), (0.5529, 0.05199, -0.2726), (-0.9993, 0.2024, -0.1901), (0.5529, 0.177, -0.2138), (-0.9996, 0.269, -0.06906), (0.5529, 0.2581, -0.1021), (-0.8327, 0.06894, -0.2686), (0.7638, 0.01743, -0.2771), (-0.8328, 0.19, -0.202), (0.7638, 0.1488, -0.2344), (-0.833, 0.264, -0.08541), (-0.6789, 0.03461, -0.2748), (0.7639, 0.2777, -0.001148), (-0.6789, 0.163, -0.224), (1.0, 0.1182, -0.2513), (-0.679, 0.2511, -0.1176), (-0.5339, 0.0009468, -0.2769), (-0.5339, 0.1335, -0.2425), (-0.5339, 0.2342, -0.148), (-0.534, 0.2769, -0.01664), (-0.3939, 0.102, -0.2574), (-0.3939, 0.2137, -0.1762), (-0.3939, 0.2725, -0.0512), (-0.2552, 0.06882, -0.2682), (-0.2551, 0.1899, -0.2016), (-0.2551, 0.2639, -0.08501), (-0.1138, 0.03459, -0.2748), (-0.1138, 0.163, -0.2239), (-0.1138, 0.251, -0.1175), (0.03385, 0.001013, -0.2771), (0.03385, 0.1336, -0.2428), (0.03391, 0.2343, -0.1482), (0.03402, 0.277, -0.01686), (0.1917, 0.1021, -0.2578), (0.1917, 0.2138, -0.1766), (0.1918, 0.2726, -0.05162), (-0.9992, 0.1022, -0.2582), (-0.9994, 0.214, -0.177), (-0.9996, 0.2728, -0.05203), (-0.8327, 0.08569, -0.2637), (-0.8328, 0.2023, -0.1897), (-0.833, 0.2688, -0.06866), (-0.6789, 0.05184, -0.2721), (-0.6789, 0.1768, -0.2133), (-0.679, 0.258, -0.1016), (1.0, 0.2728, -0.05203), (-0.5339, 0.0172, -0.2763), (-0.5339, 0.1486, -0.2337), (-0.5339, 0.2431, -0.133), (-0.534, 0.2774, -0.0003906), (-0.3939, 0.118, -0.2504), (-0.3939, 0.2244, -0.1624), (-0.3939, 0.2752, -0.03397), (-0.2552, 0.08557, -0.2633), (-0.2551, 0.2022, -0.1893), (-0.2551, 0.2687, -0.06826), (-0.1138, 0.05182, -0.2721), (-0.1138, 0.1768, -0.2133), (-0.1137, 0.258, -0.1015), (0.03385, 0.01727, -0.2766), (0.03385, 0.1486, -0.2339), (0.03392, 0.2432, -0.1332), (0.03404, 0.2775, -0.0006126), (0.1917, 0.1181, -0.2508), (0.1917, 0.2245, -0.1628), (0.1918, 0.2754, -0.03439), (0.3634, 0.08573, -0.2638), (0.3634, 0.2023, -0.1898), (0.3635, 0.2689, -0.06879), (-0.9992, 0.1182, -0.2513), (-0.9994, 0.2247, -0.1632), (-0.9997, 0.2755, -0.0348), (-0.9994, -0.001084, -0.2055), (-0.9994, 0.01399, -0.205), (0.1919, 0.2054, 0.001502), (0.3636, 0.2054, 0.001348), (-0.9998, 0.205, -0.01399), (-0.9998, 0.2055, 0.001084), (-0.8329, -0.001202, -0.2051), (-0.8332, 0.2049, -0.01359), (-0.3939, -0.001333, -0.2047), (-0.3939, 0.01374, -0.2042), (-0.3939, 0.2048, -0.01315), (-0.3939, 0.2053, 0.00192), (-0.2551, -0.001323, -0.2047), (-0.2551, 0.2048, -0.01319), (0.1917, -0.001209, -0.2051), (0.1917, 0.01386, -0.2046), (0.1919, 0.2049, -0.01357), (0.3635, -0.001163, -0.2052), (-0.8329, 0.01387, -0.2046), (-0.8332, 0.2054, 0.001479), (1.0, -0.001084, -0.2055), (1.0, 0.01399, -0.205), (1.0, 0.205, -0.01399), (1.0, 0.2055, 0.001084), (-0.2551, 0.01375, -0.2042), (-0.255, 0.2053, 0.001884), (0.5529, -0.001123, -0.2054), (0.7638, -0.001095, -0.2055), (0.3635, 0.01391, -0.2048), (0.5529, 0.01395, -0.2049), (0.553, 0.2055, 0.001214), (-0.679, -0.001279, -0.2049), (-0.6792, 0.2048, -0.01333), (-0.1138, -0.001295, -0.2048), (-0.1137, 0.2048, -0.01328), (0.553, 0.205, -0.01386), (0.7639, 0.205, -0.01395), (0.3636, 0.205, -0.01372), (-0.679, 0.01379, -0.2044), (-0.6792, 0.2053, 0.001737), (-0.1138, 0.01378, -0.2043), (-0.1137, 0.2053, 0.001789), (0.7638, 0.01397, -0.205), (0.7639, 0.2055, 0.00112), (-0.5339, -0.001321, -0.2047), (-0.534, 0.2048, -0.01319), (0.03392, -0.001255, -0.2049), (0.03404, 0.2049, -0.01341), (-0.5339, 0.01375, -0.2042), (-0.534, 0.2053, 0.001877), (0.03392, 0.01382, -0.2045), (0.03406, 0.2053, 0.001655)], [(0, 338), (1, 339), (2, 340), (3, 341), (4, 342), (5, 343), (6, 344), (7, 345), (8, 346), (9, 347), (10, 348), (11, 349), (12, 350), (13, 351), (14, 352), (15, 353), (16, 354), (17, 355), (18, 356), (19, 357), (20, 358), (21, 359), (22, 360), (23, 361), (24, 362), (25, 363), (26, 364), (27, 365), (28, 366), (29, 367), (30, 368), (31, 369), (32, 370), (33, 371), (34, 372), (35, 373), (36, 374), (37, 375), (38, 376), (39, 377), (40, 378), (41, 379), (42, 380), (43, 381), (44, 382), (45, 383), (46, 384), (47, 385), (48, 386), (49, 387), (50, 388), (51, 389), (52, 390), (53, 391), (54, 392), (55, 393), (56, 394), (57, 395), (58, 396), (59, 397), (60, 398), (61, 399), (62, 400), (63, 401), (64, 402), (65, 403), (66, 404), (67, 405), (68, 406), (69, 407), (70, 408), (71, 409), (72, 410), (73, 411), (74, 412), (75, 413), (76, 414), (77, 415), (78, 416), (79, 417), (80, 418), (81, 419), (82, 420), (83, 421), (84, 422), (85, 423), (86, 424), (87, 425), (88, 426), (89, 427), (90, 428), (91, 429), (92, 430), (93, 431), (94, 432), (95, 433), (96, 434), (97, 435), (98, 436), (99, 437), (100, 438), (101, 439), (102, 440), (103, 441), (104, 442), (105, 443), (106, 444), (107, 445), (108, 446), (109, 447), (110, 448), (111, 449), (112, 450), (113, 451), (114, 452), (115, 453), (116, 454), (117, 455), (118, 456), (119, 457), (120, 458), (121, 459), (122, 460), (123, 461), (124, 462), (125, 463), (126, 464), (127, 465), (128, 466), (129, 467), (130, 468), (131, 469), (132, 470), (133, 471), (134, 472), (135, 473), (136, 474), (137, 475), (138, 476), (139, 477), (140, 478), (141, 479), (142, 480), (143, 481), (144, 482), (145, 483), (146, 484), (147, 485), (148, 486), (149, 487), (150, 488), (151, 489), (152, 490), (153, 491), (154, 492), (155, 493), (156, 494), (157, 495), (158, 496), (159, 497), (160, 498), (161, 499), (162, 500), (163, 501), (164, 502), (165, 503), (166, 504), (167, 505), (168, 506), (169, 507), (170, 508), (171, 509), (172, 510), (173, 511), (174, 512), (175, 513), (176, 514), (177, 515), (178, 516), (179, 517), (180, 518), (181, 519), (182, 520), (183, 521), (184, 522), (185, 523), (186, 524), (187, 525), (188, 526), (189, 527), (190, 528), (191, 529), (192, 530), (193, 531), (194, 532), (195, 533), (196, 534), (197, 535), (198, 536), (199, 537), (200, 538), (201, 539), (202, 540), (203, 541), (204, 542), (205, 543), (206, 544), (207, 545), (208, 546), (209, 547), (210, 548), (211, 549), (212, 550), (213, 551), (214, 552), (215, 553), (216, 554), (217, 555), (218, 556), (219, 557), (220, 558), (221, 559), (222, 560), (223, 561), (224, 562), (225, 563), (226, 564), (227, 565), (228, 566), (229, 567), (230, 568), (231, 569), (232, 570), (233, 571), (234, 572), (235, 573), (236, 574), (237, 575), (238, 576), (239, 577), (240, 578), (241, 579), (242, 580), (243, 581), (244, 582), (245, 583), (246, 584), (247, 585), (248, 586), (249, 587), (250, 588), (251, 589), (252, 590), (253, 591), (254, 592), (255, 593), (256, 594), (257, 595), (258, 596), (259, 597), (260, 598), (261, 599), (262, 600), (263, 601), (264, 602), (265, 603), (266, 604), (267, 605), (268, 606), (269, 607), (270, 608), (271, 609), (272, 610), (273, 611), (274, 612), (275, 613), (276, 614), (277, 615), (278, 616), (279, 617), (280, 618), (281, 619), (282, 620), (283, 621), (284, 622), (285, 623), (286, 624), (287, 625), (288, 626), (289, 627), (290, 628), (291, 629), (292, 630), (293, 631), (294, 632), (295, 633), (296, 634), (297, 635), (298, 636), (299, 637), (300, 638), (301, 639), (302, 640), (303, 641), (304, 642), (305, 643), (306, 644), (307, 645), (308, 646), (309, 647), (310, 648), (311, 649), (312, 650), (313, 651), (314, 652), (315, 653), (316, 654), (317, 655), (318, 656), (319, 657), (320, 658), (321, 659), (322, 660), (323, 661), (324, 662), (325, 663), (326, 664), (327, 665), (328, 666), (329, 667), (330, 668), (331, 669), (332, 670), (333, 671), (334, 672), (335, 673), (336, 674), (337, 675)], [(104, 130, 1026, 1022), (2, 1, 27, 28), (3, 2, 28, 29), (4, 3, 29, 30), (5, 4, 30, 31), (6, 5, 31, 32), (7, 6, 32, 33), (8, 7, 33, 34), (9, 8, 34, 35), (10, 9, 35, 36), (11, 10, 36, 37), (12, 11, 37, 38), (13, 12, 38, 39), (14, 13, 39, 40), (15, 14, 40, 41), (16, 15, 41, 42), (17, 16, 42, 43), (18, 17, 43, 44), (19, 18, 44, 45), (20, 19, 45, 46), (21, 20, 46, 47), (22, 21, 47, 48), (23, 22, 48, 49), (24, 23, 49, 50), (51, 25, 1019, 1033), (131, 105, 1023, 1038), (28, 27, 53, 54), (29, 28, 54, 55), (30, 29, 55, 56), (31, 30, 56, 57), (32, 31, 57, 58), (33, 32, 58, 59), (34, 33, 59, 60), (35, 34, 60, 61), (36, 35, 61, 62), (37, 36, 62, 63), (38, 37, 63, 64), (39, 38, 64, 65), (40, 39, 65, 66), (41, 40, 66, 67), (42, 41, 67, 68), (43, 42, 68, 69), (44, 43, 69, 70), (45, 44, 70, 71), (46, 45, 71, 72), (47, 46, 72, 73), (48, 47, 73, 74), (49, 48, 74, 75), (50, 49, 75, 76), (180, 206, 1061, 1048), (234, 260, 1040, 1031), (54, 53, 79, 80), (55, 54, 80, 81), (56, 55, 81, 82), (57, 56, 82, 83), (58, 57, 83, 84), (59, 58, 84, 85), (60, 59, 85, 86), (61, 60, 86, 87), (62, 61, 87, 88), (63, 62, 88, 89), (64, 63, 89, 90), (65, 64, 90, 91), (66, 65, 91, 92), (67, 66, 92, 93), (68, 67, 93, 94), (69, 68, 94, 95), (70, 69, 95, 96), (71, 70, 96, 97), (72, 71, 97, 98), (73, 72, 98, 99), (74, 73, 99, 100), (75, 74, 100, 101), (76, 75, 101, 102), (105, 79, 1062, 1023), (78, 104, 1022, 1058), (80, 79, 105, 106), (81, 80, 106, 107), (82, 81, 107, 108), (83, 82, 108, 109), (84, 83, 109, 110), (85, 84, 110, 111), (86, 85, 111, 112), (87, 86, 112, 113), (88, 87, 113, 114), (89, 88, 114, 115), (90, 89, 115, 116), (91, 90, 116, 117), (92, 91, 117, 118), (93, 92, 118, 119), (94, 93, 119, 120), (95, 94, 120, 121), (96, 95, 121, 122), (97, 96, 122, 123), (98, 97, 123, 124), (99, 98, 124, 125), (100, 99, 125, 126), (101, 100, 126, 127), (102, 101, 127, 128), (287, 261, 1043, 1056), (76, 102, 1059, 1046), (106, 105, 131, 132), (107, 106, 132, 133), (108, 107, 133, 134), (109, 108, 134, 135), (110, 109, 135, 136), (111, 110, 136, 137), (112, 111, 137, 138), (113, 112, 138, 139), (114, 113, 139, 140), (115, 114, 140, 141), (116, 115, 141, 142), (117, 116, 142, 143), (118, 117, 143, 144), (119, 118, 144, 145), (120, 119, 145, 146), (121, 120, 146, 147), (122, 121, 147, 148), (123, 122, 148, 149), (124, 123, 149, 150), (125, 124, 150, 151), (126, 125, 151, 152), (127, 126, 152, 153), (128, 127, 153, 154), (103, 77, 1053, 1063), (207, 181, 1055, 1065), (132, 131, 157, 158), (133, 132, 158, 159), (134, 133, 159, 160), (135, 134, 160, 161), (136, 135, 161, 162), (137, 136, 162, 163), (138, 137, 163, 164), (139, 138, 164, 165), (140, 139, 165, 166), (141, 140, 166, 167), (142, 141, 167, 168), (143, 142, 168, 169), (144, 143, 169, 170), (145, 144, 170, 171), (146, 145, 171, 172), (147, 146, 172, 173), (148, 147, 173, 174), (149, 148, 174, 175), (150, 149, 175, 176), (151, 150, 176, 177), (152, 151, 177, 178), (153, 152, 178, 179), (154, 153, 179, 180), (285, 259, 1017, 1044), (0, 26, 1020, 1014), (158, 157, 183, 184), (159, 158, 184, 185), (160, 159, 185, 186), (161, 160, 186, 187), (162, 161, 187, 188), (163, 162, 188, 189), (164, 163, 189, 190), (165, 164, 190, 191), (166, 165, 191, 192), (167, 166, 192, 193), (168, 167, 193, 194), (169, 168, 194, 195), (170, 169, 195, 196), (171, 170, 196, 197), (172, 171, 197, 198), (173, 172, 198, 199), (174, 173, 199, 200), (175, 174, 200, 201), (176, 175, 201, 202), (177, 176, 202, 203), (178, 177, 203, 204), (179, 178, 204, 205), (180, 179, 205, 206), (156, 182, 1060, 1047), (260, 286, 1041, 1040), (184, 183, 209, 210), (185, 184, 210, 211), (186, 185, 211, 212), (187, 186, 212, 213), (188, 187, 213, 214), (189, 188, 214, 215), (190, 189, 215, 216), (191, 190, 216, 217), (192, 191, 217, 218), (193, 192, 218, 219), (194, 193, 219, 220), (195, 194, 220, 221), (196, 195, 221, 222), (197, 196, 222, 223), (198, 197, 223, 224), (199, 198, 224, 225), (200, 199, 225, 226), (201, 200, 226, 227), (202, 201, 227, 228), (203, 202, 228, 229), (204, 203, 229, 230), (205, 204, 230, 231), (206, 205, 231, 232), (25, 24, 1018, 1019), (154, 180, 1048, 1027), (210, 209, 235, 236), (211, 210, 236, 237), (212, 211, 237, 238), (213, 212, 238, 239), (214, 213, 239, 240), (215, 214, 240, 241), (216, 215, 241, 242), (217, 216, 242, 243), (218, 217, 243, 244), (219, 218, 244, 245), (220, 219, 245, 246), (221, 220, 246, 247), (222, 221, 247, 248), (223, 222, 248, 249), (224, 223, 249, 250), (225, 224, 250, 251), (226, 225, 251, 252), (227, 226, 252, 253), (228, 227, 253, 254), (229, 228, 254, 255), (230, 229, 255, 256), (231, 230, 256, 257), (232, 231, 257, 258), (27, 1, 1015, 1032), (258, 284, 1049, 1051), (236, 235, 261, 262), (237, 236, 262, 263), (238, 237, 263, 264), (239, 238, 264, 265), (240, 239, 265, 266), (241, 240, 266, 267), (242, 241, 267, 268), (243, 242, 268, 269), (244, 243, 269, 270), (245, 244, 270, 271), (246, 245, 271, 272), (247, 246, 272, 273), (248, 247, 273, 274), (249, 248, 274, 275), (250, 249, 275, 276), (251, 250, 276, 277), (252, 251, 277, 278), (253, 252, 278, 279), (254, 253, 279, 280), (255, 254, 280, 281), (256, 255, 281, 282), (257, 256, 282, 283), (258, 257, 283, 284), (337, 311, 1057, 1037), (286, 312, 1034, 1041), (262, 261, 287, 288), (263, 262, 288, 289), (264, 263, 289, 290), (265, 264, 290, 291), (266, 265, 291, 292), (267, 266, 292, 293), (268, 267, 293, 294), (269, 268, 294, 295), (270, 269, 295, 296), (271, 270, 296, 297), (272, 271, 297, 298), (273, 272, 298, 299), (274, 273, 299, 300), (275, 274, 300, 301), (276, 275, 301, 302), (277, 276, 302, 303), (278, 277, 303, 304), (279, 278, 304, 305), (280, 279, 305, 306), (281, 280, 306, 307), (282, 281, 307, 308), (283, 282, 308, 309), (284, 283, 309, 310), (232, 258, 1051, 1030), (79, 53, 1052, 1062), (288, 287, 313, 314), (289, 288, 314, 315), (290, 289, 315, 316), (291, 290, 316, 317), (292, 291, 317, 318), (293, 292, 318, 319), (294, 293, 319, 320), (295, 294, 320, 321), (296, 295, 321, 322), (297, 296, 322, 323), (298, 297, 323, 324), (299, 298, 324, 325), (300, 299, 325, 326), (301, 300, 326, 327), (302, 301, 327, 328), (303, 302, 328, 329), (304, 303, 329, 330), (305, 304, 330, 331), (306, 305, 331, 332), (307, 306, 332, 333), (308, 307, 333, 334), (309, 308, 334, 335), (310, 309, 335, 336), (183, 157, 1054, 1064), (677, 805, 697, 676), (797, 867, 805, 677), (855, 906, 867, 797), (902, 948, 906, 855), (942, 981, 948, 902), (978, 699, 981, 942), (1011, 700, 699, 978), (682, 701, 700, 1011), (683, 807, 701, 682), (799, 869, 807, 683), (857, 907, 869, 799), (904, 950, 907, 857), (944, 982, 950, 904), (979, 703, 982, 944), (1012, 704, 703, 979), (689, 705, 704, 1012), (690, 809, 705, 689), (801, 872, 809, 690), (862, 908, 872, 801), (905, 952, 908, 862), (946, 983, 952, 905), (980, 707, 983, 946), (1013, 708, 707, 980), (695, 709, 708, 1013), (696, 811, 709, 695), (805, 910, 874, 697), (867, 953, 910, 805), (906, 984, 953, 867), (948, 712, 984, 906), (981, 713, 712, 948), (699, 714, 713, 981), (700, 814, 714, 699), (701, 876, 814, 700), (807, 912, 876, 701), (869, 955, 912, 807), (907, 985, 955, 869), (950, 717, 985, 907), (982, 718, 717, 950), (703, 719, 718, 982), (704, 817, 719, 703), (705, 878, 817, 704), (809, 914, 878, 705), (872, 957, 914, 809), (908, 986, 957, 872), (952, 722, 986, 908), (983, 723, 722, 952), (707, 724, 723, 983), (708, 822, 724, 707), (709, 879, 822, 708), (811, 916, 879, 709), (910, 988, 958, 874), (953, 727, 988, 910), (984, 728, 727, 953), (712, 729, 728, 984), (713, 825, 729, 712), (714, 881, 825, 713), (814, 917, 881, 714), (876, 959, 917, 814), (912, 989, 959, 876), (955, 730, 989, 912), (985, 731, 730, 955), (717, 732, 731, 985), (718, 828, 732, 717), (719, 882, 828, 718), (817, 918, 882, 719), (878, 960, 918, 817), (914, 990, 960, 878), (957, 733, 990, 914), (986, 734, 733, 957), (722, 735, 734, 986), (723, 829, 735, 722), (724, 883, 829, 723), (822, 920, 883, 724), (879, 961, 920, 822), (916, 991, 961, 879), (988, 737, 736, 958), (727, 738, 737, 988), (728, 830, 738, 727), (729, 884, 830, 728), (825, 921, 884, 729), (881, 962, 921, 825), (917, 992, 962, 881), (959, 739, 992, 917), (989, 740, 739, 959), (730, 741, 740, 989), (731, 831, 741, 730), (732, 885, 831, 731), (828, 923, 885, 732), (882, 963, 923, 828), (918, 993, 963, 882), (960, 743, 993, 918), (990, 744, 743, 960), (733, 745, 744, 990), (734, 832, 745, 733), (735, 886, 832, 734), (829, 924, 886, 735), (883, 964, 924, 829), (920, 994, 964, 883), (961, 746, 994, 920), (991, 747, 746, 961), (737, 833, 748, 736), (738, 887, 833, 737), (830, 925, 887, 738), (884, 965, 925, 830), (921, 995, 965, 884), (962, 751, 995, 921), (992, 752, 751, 962), (739, 753, 752, 992), (740, 834, 753, 739), (741, 888, 834, 740), (831, 926, 888, 741), (885, 966, 926, 831), (923, 996, 966, 885), (963, 754, 996, 923), (993, 755, 754, 963), (743, 756, 755, 993), (744, 835, 756, 743), (745, 890, 835, 744), (832, 927, 890, 745), (886, 967, 927, 832), (924, 997, 967, 886), (964, 757, 997, 924), (994, 758, 757, 964), (746, 759, 758, 994), (747, 836, 759, 746), (833, 928, 891, 748), (887, 968, 928, 833), (925, 998, 968, 887), (965, 760, 998, 925), (995, 761, 760, 965), (751, 762, 761, 995), (752, 837, 762, 751), (753, 893, 837, 752), (834, 929, 893, 753), (888, 969, 929, 834), (926, 999, 969, 888), (966, 764, 999, 926), (996, 765, 764, 966), (754, 766, 765, 996), (755, 838, 766, 754), (756, 894, 838, 755), (835, 930, 894, 756), (890, 970, 930, 835), (927, 1000, 970, 890), (967, 767, 1000, 927), (997, 768, 767, 967), (757, 769, 768, 997), (758, 840, 769, 757), (759, 895, 840, 758), (836, 931, 895, 759), (928, 1001, 971, 891), (968, 770, 1001, 928), (998, 771, 770, 968), (760, 772, 771, 998), (761, 841, 772, 760), (762, 896, 841, 761), (837, 932, 896, 762), (893, 972, 932, 837), (929, 1002, 972, 893), (969, 773, 1002, 929), (999, 774, 773, 969), (764, 775, 774, 999), (765, 847, 775, 764), (766, 897, 847, 765), (838, 933, 897, 766), (894, 973, 933, 838), (930, 1003, 973, 894), (970, 776, 1003, 930), (1000, 777, 776, 970), (767, 778, 777, 1000), (768, 848, 778, 767), (769, 898, 848, 768), (840, 934, 898, 769), (895, 974, 934, 840), (931, 1004, 974, 895), (1001, 780, 779, 971), (770, 781, 780, 1001), (771, 849, 781, 770), (772, 899, 849, 771), (841, 935, 899, 772), (896, 975, 935, 841), (932, 1005, 975, 896), (972, 782, 1005, 932), (1002, 783, 782, 972), (773, 784, 783, 1002), (774, 850, 784, 773), (775, 900, 850, 774), (847, 936, 900, 775), (897, 976, 936, 847), (933, 1006, 976, 897), (973, 785, 1006, 933), (1003, 786, 785, 973), (776, 787, 786, 1003), (777, 851, 787, 776), (778, 901, 851, 777), (848, 937, 901, 778), (898, 977, 937, 848), (934, 1007, 977, 898), (974, 788, 1007, 934), (1004, 680, 788, 974), (780, 852, 789, 779), (781, 749, 852, 780), (849, 938, 749, 781), (899, 892, 938, 849), (935, 1008, 892, 899), (975, 792, 1008, 935), (1005, 686, 792, 975), (782, 793, 686, 1005), (783, 853, 793, 782), (784, 790, 853, 783), (850, 940, 790, 784), (900, 903, 940, 850), (936, 1009, 903, 900), (976, 794, 1009, 936), (1006, 693, 794, 976), (785, 795, 693, 1006), (786, 854, 795, 785), (787, 826, 854, 786), (851, 941, 826, 787), (901, 922, 941, 851), (937, 1010, 922, 901), (977, 796, 1010, 937), (1007, 678, 796, 977), (788, 679, 678, 1007), (680, 681, 679, 788), (852, 856, 844, 789), (749, 750, 856, 852), (938, 943, 750, 749), (892, 798, 943, 938), (1008, 684, 798, 892), (792, 685, 684, 1008), (686, 687, 685, 792), (793, 858, 687, 686), (853, 859, 858, 793), (790, 791, 859, 853), (940, 945, 791, 790), (903, 800, 945, 940), (1009, 691, 800, 903), (794, 692, 691, 1009), (693, 694, 692, 794), (795, 863, 694, 693), (854, 864, 863, 795), (826, 827, 864, 854), (941, 947, 827, 826), (922, 803, 947, 941), (1010, 710, 803, 922), (796, 804, 710, 1010), (678, 698, 804, 796), (679, 802, 698, 678), (681, 868, 802, 679), (856, 949, 845, 844), (750, 806, 949, 856), (943, 715, 806, 750), (798, 819, 715, 943), (684, 702, 819, 798), (685, 688, 702, 684), (687, 870, 688, 685), (858, 871, 870, 687), (859, 951, 871, 858), (791, 808, 951, 859), (945, 720, 808, 791), (800, 839, 720, 945), (691, 706, 839, 800), (692, 742, 706, 691), (694, 873, 742, 692), (863, 889, 873, 694), (864, 875, 889, 863), (827, 810, 875, 864), (947, 725, 810, 827), (803, 865, 725, 947), (710, 711, 865, 803), (804, 909, 711, 710), (698, 842, 909, 804), (802, 843, 842, 698), (868, 954, 843, 802), (949, 813, 812, 845), (806, 911, 813, 949), (715, 716, 911, 806), (819, 818, 716, 715), (702, 877, 818, 819), (688, 919, 877, 702), (870, 956, 919, 688), (871, 815, 956, 870), (951, 816, 815, 871), (808, 913, 816, 951), (720, 721, 913, 808), (839, 763, 721, 720), (706, 860, 763, 839), (742, 861, 860, 706), (873, 846, 861, 742), (889, 820, 846, 873), (875, 821, 820, 889), (810, 915, 821, 875), (725, 726, 915, 810), (865, 866, 726, 725), (711, 880, 866, 865), (909, 987, 880, 711), (842, 939, 987, 909), (843, 823, 939, 842), (954, 824, 823, 843), (16, 17, 690, 689), (13, 14, 979, 944), (11, 12, 904, 857), (14, 15, 1012, 979), (335, 334, 987, 939), (7, 8, 682, 1011), (312, 286, 845, 812), (311, 337, 824, 954), (20, 21, 946, 905), (24, 25, 696, 695), (286, 260, 844, 845), (19, 20, 905, 862), (182, 156, 891, 971), (15, 16, 689, 1012), (26, 0, 676, 697), (328, 327, 846, 820), (21, 22, 980, 946), (22, 23, 1013, 980), (318, 317, 877, 919), (23, 24, 695, 1013), (259, 285, 868, 681), (181, 207, 1004, 931), (77, 103, 991, 916), (314, 313, 813, 911), (334, 333, 880, 987), (104, 78, 958, 736), (260, 234, 789, 844), (332, 331, 726, 866), (25, 51, 811, 696), (130, 104, 736, 748), (313, 312, 812, 813), (208, 182, 971, 779), (234, 208, 779, 789), (52, 26, 697, 874), (321, 320, 815, 816), (103, 129, 747, 991), (315, 314, 911, 716), (285, 311, 954, 868), (129, 155, 836, 747), (336, 335, 939, 823), (316, 315, 716, 818), (322, 321, 816, 913), (330, 329, 821, 915), (317, 316, 818, 877), (0, 1, 677, 676), (323, 322, 913, 721), (320, 319, 956, 815), (2, 3, 855, 797), (207, 233, 680, 1004), (329, 328, 820, 821), (1, 2, 797, 677), (156, 130, 748, 891), (233, 259, 681, 680), (319, 318, 919, 956), (324, 323, 721, 763), (325, 324, 763, 860), (10, 11, 857, 799), (331, 330, 915, 726), (8, 9, 683, 682), (9, 10, 799, 683), (4, 5, 942, 902), (337, 336, 823, 824), (51, 77, 916, 811), (3, 4, 902, 855), (6, 7, 1011, 978), (17, 18, 801, 690), (327, 326, 861, 846), (333, 332, 866, 880), (155, 181, 931, 836), (326, 325, 860, 861), (5, 6, 978, 942), (78, 52, 874, 958), (12, 13, 944, 904), (18, 19, 862, 801), (1015, 1014, 1020, 1032), (1019, 1018, 1021, 1033), (1032, 1020, 1045, 1052), (1033, 1021, 1046, 1053), (1052, 1045, 1058, 1062), (1053, 1046, 1059, 1063), (1062, 1058, 1022, 1023), (1063, 1059, 1024, 1025), (1023, 1022, 1026, 1038), (1025, 1024, 1027, 1039), (1038, 1026, 1047, 1054), (1039, 1027, 1048, 1055), (1054, 1047, 1060, 1064), (1055, 1048, 1061, 1065), (1064, 1060, 1028, 1029), (1065, 1061, 1030, 1016), (1029, 1028, 1031, 1042), (1016, 1030, 1051, 1017), (1042, 1031, 1040, 1043), (1017, 1051, 1049, 1044), (1043, 1040, 1041, 1056), (1044, 1049, 1050, 1057), (1056, 1041, 1034, 1035), (1057, 1050, 1036, 1037), (312, 313, 1035, 1034), (182, 208, 1028, 1060), (24, 50, 1021, 1018), (208, 234, 1031, 1028), (209, 183, 1064, 1029), (26, 52, 1045, 1020), (235, 209, 1029, 1042), (53, 27, 1032, 1052), (129, 103, 1063, 1025), (102, 128, 1024, 1059), (311, 285, 1044, 1057), (155, 129, 1025, 1039), (313, 287, 1056, 1035), (128, 154, 1027, 1024), (157, 131, 1038, 1054), (1, 0, 1014, 1015), (206, 232, 1030, 1061), (233, 207, 1065, 1016), (284, 310, 1050, 1049), (130, 156, 1047, 1026), (261, 235, 1042, 1043), (259, 233, 1016, 1017), (336, 337, 1037, 1036), (77, 51, 1033, 1053), (50, 76, 1046, 1021), (181, 155, 1039, 1055), (310, 336, 1036, 1050), (52, 78, 1058, 1045)])
me_beziercurve.polygons.foreach_set('use_smooth', [True] * 726)
_uv = me_beziercurve.uv_layers.new(name='UVMap')
_uv.uv.foreach_set('vector', [0.3333, 0.0, 0.4167, 0.0, 0.4167, 0.0, 0.3333, 0.0, 0.0, 0.08, 0.0, 0.04, 0.08333, 0.04, 0.08333, 0.08, 0.0, 0.12, 0.0, 0.08, 0.08333, 0.08, 0.08333, 0.12, 0.0, 0.16, 0.0, 0.12, 0.08333, 0.12, 0.08333, 0.16, 0.0, 0.2, 0.0, 0.16, 0.08333, 0.16, 0.08333, 0.2, 0.0, 0.24, 0.0, 0.2, 0.08333, 0.2, 0.08333, 0.24, 0.0, 0.28, 0.0, 0.24, 0.08333, 0.24, 0.08333, 0.28, 0.0, 0.32, 0.0, 0.28, 0.08333, 0.28, 0.08333, 0.32, 0.0, 0.36, 0.0, 0.32, 0.08333, 0.32, 0.08333, 0.36, 0.0, 0.4, 0.0, 0.36, 0.08333, 0.36, 0.08333, 0.4, 0.0, 0.44, 0.0, 0.4, 0.08333, 0.4, 0.08333, 0.44, 0.0, 0.48, 0.0, 0.44, 0.08333, 0.44, 0.08333, 0.48, 0.0, 0.52, 0.0, 0.48, 0.08333, 0.48, 0.08333, 0.52, 0.0, 0.56, 0.0, 0.52, 0.08333, 0.52, 0.08333, 0.56, 0.0, 0.6, 0.0, 0.56, 0.08333, 0.56, 0.08333, 0.6, 0.0, 0.64, 0.0, 0.6, 0.08333, 0.6, 0.08333, 0.64, 0.0, 0.68, 0.0, 0.64, 0.08333, 0.64, 0.08333, 0.68, 0.0, 0.72, 0.0, 0.68, 0.08333, 0.68, 0.08333, 0.72, 0.0, 0.76, 0.0, 0.72, 0.08333, 0.72, 0.08333, 0.76, 0.0, 0.8, 0.0, 0.76, 0.08333, 0.76, 0.08333, 0.8, 0.0, 0.84, 0.0, 0.8, 0.08333, 0.8, 0.08333, 0.84, 0.0, 0.88, 0.0, 0.84, 0.08333, 0.84, 0.08333, 0.88, 0.0, 0.92, 0.0, 0.88, 0.08333, 0.88, 0.08333, 0.92, 0.0, 0.96, 0.0, 0.92, 0.08333, 0.92, 0.08333, 0.96, 0.08333, 1.0, 0.0, 1.0, 0.0, 1.0, 0.08333, 1.0, 0.4167, 0.04, 0.3333, 0.04, 0.3333, 0.04, 0.4167, 0.04, 0.08333, 0.08, 0.08333, 0.04, 0.1667, 0.04, 0.1667, 0.08, 0.08333, 0.12, 0.08333, 0.08, 0.1667, 0.08, 0.1667, 0.12, 0.08333, 0.16, 0.08333, 0.12, 0.1667, 0.12, 0.1667, 0.16, 0.08333, 0.2, 0.08333, 0.16, 0.1667, 0.16, 0.1667, 0.2, 0.08333, 0.24, 0.08333, 0.2, 0.1667, 0.2, 0.1667, 0.24, 0.08333, 0.28, 0.08333, 0.24, 0.1667, 0.24, 0.1667, 0.28, 0.08333, 0.32, 0.08333, 0.28, 0.1667, 0.28, 0.1667, 0.32, 0.08333, 0.36, 0.08333, 0.32, 0.1667, 0.32, 0.1667, 0.36, 0.08333, 0.4, 0.08333, 0.36, 0.1667, 0.36, 0.1667, 0.4, 0.08333, 0.44, 0.08333, 0.4, 0.1667, 0.4, 0.1667, 0.44, 0.08333, 0.48, 0.08333, 0.44, 0.1667, 0.44, 0.1667, 0.48, 0.08333, 0.52, 0.08333, 0.48, 0.1667, 0.48, 0.1667, 0.52, 0.08333, 0.56, 0.08333, 0.52, 0.1667, 0.52, 0.1667, 0.56, 0.08333, 0.6, 0.08333, 0.56, 0.1667, 0.56, 0.1667, 0.6, 0.08333, 0.64, 0.08333, 0.6, 0.1667, 0.6, 0.1667, 0.64, 0.08333, 0.68, 0.08333, 0.64, 0.1667, 0.64, 0.1667, 0.68, 0.08333, 0.72, 0.08333, 0.68, 0.1667, 0.68, 0.1667, 0.72, 0.08333, 0.76, 0.08333, 0.72, 0.1667, 0.72, 0.1667, 0.76, 0.08333, 0.8, 0.08333, 0.76, 0.1667, 0.76, 0.1667, 0.8, 0.08333, 0.84, 0.08333, 0.8, 0.1667, 0.8, 0.1667, 0.84, 0.08333, 0.88, 0.08333, 0.84, 0.1667, 0.84, 0.1667, 0.88, 0.08333, 0.92, 0.08333, 0.88, 0.1667, 0.88, 0.1667, 0.92, 0.08333, 0.96, 0.08333, 0.92, 0.1667, 0.92, 0.1667, 0.96, 0.5, 0.96, 0.5833, 0.96, 0.5833, 0.96, 0.5, 0.96, 0.75, 0.0, 0.8333, 0.0, 0.8333, 0.0, 0.75, 0.0, 0.1667, 0.08, 0.1667, 0.04, 0.25, 0.04, 0.25, 0.08, 0.1667, 0.12, 0.1667, 0.08, 0.25, 0.08, 0.25, 0.12, 0.1667, 0.16, 0.1667, 0.12, 0.25, 0.12, 0.25, 0.16, 0.1667, 0.2, 0.1667, 0.16, 0.25, 0.16, 0.25, 0.2, 0.1667, 0.24, 0.1667, 0.2, 0.25, 0.2, 0.25, 0.24, 0.1667, 0.28, 0.1667, 0.24, 0.25, 0.24, 0.25, 0.28, 0.1667, 0.32, 0.1667, 0.28, 0.25, 0.28, 0.25, 0.32, 0.1667, 0.36, 0.1667, 0.32, 0.25, 0.32, 0.25, 0.36, 0.1667, 0.4, 0.1667, 0.36, 0.25, 0.36, 0.25, 0.4, 0.1667, 0.44, 0.1667, 0.4, 0.25, 0.4, 0.25, 0.44, 0.1667, 0.48, 0.1667, 0.44, 0.25, 0.44, 0.25, 0.48, 0.1667, 0.52, 0.1667, 0.48, 0.25, 0.48, 0.25, 0.52, 0.1667, 0.56, 0.1667, 0.52, 0.25, 0.52, 0.25, 0.56, 0.1667, 0.6, 0.1667, 0.56, 0.25, 0.56, 0.25, 0.6, 0.1667, 0.64, 0.1667, 0.6, 0.25, 0.6, 0.25, 0.64, 0.1667, 0.68, 0.1667, 0.64, 0.25, 0.64, 0.25, 0.68, 0.1667, 0.72, 0.1667, 0.68, 0.25, 0.68, 0.25, 0.72, 0.1667, 0.76, 0.1667, 0.72, 0.25, 0.72, 0.25, 0.76, 0.1667, 0.8, 0.1667, 0.76, 0.25, 0.76, 0.25, 0.8, 0.1667, 0.84, 0.1667, 0.8, 0.25, 0.8, 0.25, 0.84, 0.1667, 0.88, 0.1667, 0.84, 0.25, 0.84, 0.25, 0.88, 0.1667, 0.92, 0.1667, 0.88, 0.25, 0.88, 0.25, 0.92, 0.1667, 0.96, 0.1667, 0.92, 0.25, 0.92, 0.25, 0.96, 0.3333, 0.04, 0.25, 0.04, 0.25, 0.04, 0.3333, 0.04, 0.25, 0.0, 0.3333, 0.0, 0.3333, 0.0, 0.25, 0.0, 0.25, 0.08, 0.25, 0.04, 0.3333, 0.04, 0.3333, 0.08, 0.25, 0.12, 0.25, 0.08, 0.3333, 0.08, 0.3333, 0.12, 0.25, 0.16, 0.25, 0.12, 0.3333, 0.12, 0.3333, 0.16, 0.25, 0.2, 0.25, 0.16, 0.3333, 0.16, 0.3333, 0.2, 0.25, 0.24, 0.25, 0.2, 0.3333, 0.2, 0.3333, 0.24, 0.25, 0.28, 0.25, 0.24, 0.3333, 0.24, 0.3333, 0.28, 0.25, 0.32, 0.25, 0.28, 0.3333, 0.28, 0.3333, 0.32, 0.25, 0.36, 0.25, 0.32, 0.3333, 0.32, 0.3333, 0.36, 0.25, 0.4, 0.25, 0.36, 0.3333, 0.36, 0.3333, 0.4, 0.25, 0.44, 0.25, 0.4, 0.3333, 0.4, 0.3333, 0.44, 0.25, 0.48, 0.25, 0.44, 0.3333, 0.44, 0.3333, 0.48, 0.25, 0.52, 0.25, 0.48, 0.3333, 0.48, 0.3333, 0.52, 0.25, 0.56, 0.25, 0.52, 0.3333, 0.52, 0.3333, 0.56, 0.25, 0.6, 0.25, 0.56, 0.3333, 0.56, 0.3333, 0.6, 0.25, 0.64, 0.25, 0.6, 0.3333, 0.6, 0.3333, 0.64, 0.25, 0.68, 0.25, 0.64, 0.3333, 0.64, 0.3333, 0.68, 0.25, 0.72, 0.25, 0.68, 0.3333, 0.68, 0.3333, 0.72, 0.25, 0.76, 0.25, 0.72, 0.3333, 0.72, 0.3333, 0.76, 0.25, 0.8, 0.25, 0.76, 0.3333, 0.76, 0.3333, 0.8, 0.25, 0.84, 0.25, 0.8, 0.3333, 0.8, 0.3333, 0.84, 0.25, 0.88, 0.25, 0.84, 0.3333, 0.84, 0.3333, 0.88, 0.25, 0.92, 0.25, 0.88, 0.3333, 0.88, 0.3333, 0.92, 0.25, 0.96, 0.25, 0.92, 0.3333, 0.92, 0.3333, 0.96, 0.9167, 0.04, 0.8333, 0.04, 0.8333, 0.04, 0.9167, 0.04, 0.1667, 0.96, 0.25, 0.96, 0.25, 0.96, 0.1667, 0.96, 0.3333, 0.08, 0.3333, 0.04, 0.4167, 0.04, 0.4167, 0.08, 0.3333, 0.12, 0.3333, 0.08, 0.4167, 0.08, 0.4167, 0.12, 0.3333, 0.16, 0.3333, 0.12, 0.4167, 0.12, 0.4167, 0.16, 0.3333, 0.2, 0.3333, 0.16, 0.4167, 0.16, 0.4167, 0.2, 0.3333, 0.24, 0.3333, 0.2, 0.4167, 0.2, 0.4167, 0.24, 0.3333, 0.28, 0.3333, 0.24, 0.4167, 0.24, 0.4167, 0.28, 0.3333, 0.32, 0.3333, 0.28, 0.4167, 0.28, 0.4167, 0.32, 0.3333, 0.36, 0.3333, 0.32, 0.4167, 0.32, 0.4167, 0.36, 0.3333, 0.4, 0.3333, 0.36, 0.4167, 0.36, 0.4167, 0.4, 0.3333, 0.44, 0.3333, 0.4, 0.4167, 0.4, 0.4167, 0.44, 0.3333, 0.48, 0.3333, 0.44, 0.4167, 0.44, 0.4167, 0.48, 0.3333, 0.52, 0.3333, 0.48, 0.4167, 0.48, 0.4167, 0.52, 0.3333, 0.56, 0.3333, 0.52, 0.4167, 0.52, 0.4167, 0.56, 0.3333, 0.6, 0.3333, 0.56, 0.4167, 0.56, 0.4167, 0.6, 0.3333, 0.64, 0.3333, 0.6, 0.4167, 0.6, 0.4167, 0.64, 0.3333, 0.68, 0.3333, 0.64, 0.4167, 0.64, 0.4167, 0.68, 0.3333, 0.72, 0.3333, 0.68, 0.4167, 0.68, 0.4167, 0.72, 0.3333, 0.76, 0.3333, 0.72, 0.4167, 0.72, 0.4167, 0.76, 0.3333, 0.8, 0.3333, 0.76, 0.4167, 0.76, 0.4167, 0.8, 0.3333, 0.84, 0.3333, 0.8, 0.4167, 0.8, 0.4167, 0.84, 0.3333, 0.88, 0.3333, 0.84, 0.4167, 0.84, 0.4167, 0.88, 0.3333, 0.92, 0.3333, 0.88, 0.4167, 0.88, 0.4167, 0.92, 0.3333, 0.96, 0.3333, 0.92, 0.4167, 0.92, 0.4167, 0.96, 0.25, 1.0, 0.1667, 1.0, 0.1667, 1.0, 0.25, 1.0, 0.5833, 1.0, 0.5, 1.0, 0.5, 1.0, 0.5833, 1.0, 0.4167, 0.08, 0.4167, 0.04, 0.5, 0.04, 0.5, 0.08, 0.4167, 0.12, 0.4167, 0.08, 0.5, 0.08, 0.5, 0.12, 0.4167, 0.16, 0.4167, 0.12, 0.5, 0.12, 0.5, 0.16, 0.4167, 0.2, 0.4167, 0.16, 0.5, 0.16, 0.5, 0.2, 0.4167, 0.24, 0.4167, 0.2, 0.5, 0.2, 0.5, 0.24, 0.4167, 0.28, 0.4167, 0.24, 0.5, 0.24, 0.5, 0.28, 0.4167, 0.32, 0.4167, 0.28, 0.5, 0.28, 0.5, 0.32, 0.4167, 0.36, 0.4167, 0.32, 0.5, 0.32, 0.5, 0.36, 0.4167, 0.4, 0.4167, 0.36, 0.5, 0.36, 0.5, 0.4, 0.4167, 0.44, 0.4167, 0.4, 0.5, 0.4, 0.5, 0.44, 0.4167, 0.48, 0.4167, 0.44, 0.5, 0.44, 0.5, 0.48, 0.4167, 0.52, 0.4167, 0.48, 0.5, 0.48, 0.5, 0.52, 0.4167, 0.56, 0.4167, 0.52, 0.5, 0.52, 0.5, 0.56, 0.4167, 0.6, 0.4167, 0.56, 0.5, 0.56, 0.5, 0.6, 0.4167, 0.64, 0.4167, 0.6, 0.5, 0.6, 0.5, 0.64, 0.4167, 0.68, 0.4167, 0.64, 0.5, 0.64, 0.5, 0.68, 0.4167, 0.72, 0.4167, 0.68, 0.5, 0.68, 0.5, 0.72, 0.4167, 0.76, 0.4167, 0.72, 0.5, 0.72, 0.5, 0.76, 0.4167, 0.8, 0.4167, 0.76, 0.5, 0.76, 0.5, 0.8, 0.4167, 0.84, 0.4167, 0.8, 0.5, 0.8, 0.5, 0.84, 0.4167, 0.88, 0.4167, 0.84, 0.5, 0.84, 0.5, 0.88, 0.4167, 0.92, 0.4167, 0.88, 0.5, 0.88, 0.5, 0.92, 0.4167, 0.96, 0.4167, 0.92, 0.5, 0.92, 0.5, 0.96, 0.8333, 1.0, 0.75, 1.0, 0.75, 1.0, 0.8333, 1.0, 0.0, 0.0, 0.08333, 0.0, 0.08333, 0.0, 0.0, 0.0, 0.5, 0.08, 0.5, 0.04, 0.5833, 0.04, 0.5833, 0.08, 0.5, 0.12, 0.5, 0.08, 0.5833, 0.08, 0.5833, 0.12, 0.5, 0.16, 0.5, 0.12, 0.5833, 0.12, 0.5833, 0.16, 0.5, 0.2, 0.5, 0.16, 0.5833, 0.16, 0.5833, 0.2, 0.5, 0.24, 0.5, 0.2, 0.5833, 0.2, 0.5833, 0.24, 0.5, 0.28, 0.5, 0.24, 0.5833, 0.24, 0.5833, 0.28, 0.5, 0.32, 0.5, 0.28, 0.5833, 0.28, 0.5833, 0.32, 0.5, 0.36, 0.5, 0.32, 0.5833, 0.32, 0.5833, 0.36, 0.5, 0.4, 0.5, 0.36, 0.5833, 0.36, 0.5833, 0.4, 0.5, 0.44, 0.5, 0.4, 0.5833, 0.4, 0.5833, 0.44, 0.5, 0.48, 0.5, 0.44, 0.5833, 0.44, 0.5833, 0.48, 0.5, 0.52, 0.5, 0.48, 0.5833, 0.48, 0.5833, 0.52, 0.5, 0.56, 0.5, 0.52, 0.5833, 0.52, 0.5833, 0.56, 0.5, 0.6, 0.5, 0.56, 0.5833, 0.56, 0.5833, 0.6, 0.5, 0.64, 0.5, 0.6, 0.5833, 0.6, 0.5833, 0.64, 0.5, 0.68, 0.5, 0.64, 0.5833, 0.64, 0.5833, 0.68, 0.5, 0.72, 0.5, 0.68, 0.5833, 0.68, 0.5833, 0.72, 0.5, 0.76, 0.5, 0.72, 0.5833, 0.72, 0.5833, 0.76, 0.5, 0.8, 0.5, 0.76, 0.5833, 0.76, 0.5833, 0.8, 0.5, 0.84, 0.5, 0.8, 0.5833, 0.8, 0.5833, 0.84, 0.5, 0.88, 0.5, 0.84, 0.5833, 0.84, 0.5833, 0.88, 0.5, 0.92, 0.5, 0.88, 0.5833, 0.88, 0.5833, 0.92, 0.5, 0.96, 0.5, 0.92, 0.5833, 0.92, 0.5833, 0.96, 0.5, 0.0, 0.5833, 0.0, 0.5833, 0.0, 0.5, 0.0, 0.8333, 0.0, 0.9167, 0.0, 0.9167, 0.0, 0.8333, 0.0, 0.5833, 0.08, 0.5833, 0.04, 0.6667, 0.04, 0.6667, 0.08, 0.5833, 0.12, 0.5833, 0.08, 0.6667, 0.08, 0.6667, 0.12, 0.5833, 0.16, 0.5833, 0.12, 0.6667, 0.12, 0.6667, 0.16, 0.5833, 0.2, 0.5833, 0.16, 0.6667, 0.16, 0.6667, 0.2, 0.5833, 0.24, 0.5833, 0.2, 0.6667, 0.2, 0.6667, 0.24, 0.5833, 0.28, 0.5833, 0.24, 0.6667, 0.24, 0.6667, 0.28, 0.5833, 0.32, 0.5833, 0.28, 0.6667, 0.28, 0.6667, 0.32, 0.5833, 0.36, 0.5833, 0.32, 0.6667, 0.32, 0.6667, 0.36, 0.5833, 0.4, 0.5833, 0.36, 0.6667, 0.36, 0.6667, 0.4, 0.5833, 0.44, 0.5833, 0.4, 0.6667, 0.4, 0.6667, 0.44, 0.5833, 0.48, 0.5833, 0.44, 0.6667, 0.44, 0.6667, 0.48, 0.5833, 0.52, 0.5833, 0.48, 0.6667, 0.48, 0.6667, 0.52, 0.5833, 0.56, 0.5833, 0.52, 0.6667, 0.52, 0.6667, 0.56, 0.5833, 0.6, 0.5833, 0.56, 0.6667, 0.56, 0.6667, 0.6, 0.5833, 0.64, 0.5833, 0.6, 0.6667, 0.6, 0.6667, 0.64, 0.5833, 0.68, 0.5833, 0.64, 0.6667, 0.64, 0.6667, 0.68, 0.5833, 0.72, 0.5833, 0.68, 0.6667, 0.68, 0.6667, 0.72, 0.5833, 0.76, 0.5833, 0.72, 0.6667, 0.72, 0.6667, 0.76, 0.5833, 0.8, 0.5833, 0.76, 0.6667, 0.76, 0.6667, 0.8, 0.5833, 0.84, 0.5833, 0.8, 0.6667, 0.8, 0.6667, 0.84, 0.5833, 0.88, 0.5833, 0.84, 0.6667, 0.84, 0.6667, 0.88, 0.5833, 0.92, 0.5833, 0.88, 0.6667, 0.88, 0.6667, 0.92, 0.5833, 0.96, 0.5833, 0.92, 0.6667, 0.92, 0.6667, 0.96, 0.0, 1.0, 0.0, 0.96, 0.0, 0.96, 0.0, 1.0, 0.4167, 0.96, 0.5, 0.96, 0.5, 0.96, 0.4167, 0.96, 0.6667, 0.08, 0.6667, 0.04, 0.75, 0.04, 0.75, 0.08, 0.6667, 0.12, 0.6667, 0.08, 0.75, 0.08, 0.75, 0.12, 0.6667, 0.16, 0.6667, 0.12, 0.75, 0.12, 0.75, 0.16, 0.6667, 0.2, 0.6667, 0.16, 0.75, 0.16, 0.75, 0.2, 0.6667, 0.24, 0.6667, 0.2, 0.75, 0.2, 0.75, 0.24, 0.6667, 0.28, 0.6667, 0.24, 0.75, 0.24, 0.75, 0.28, 0.6667, 0.32, 0.6667, 0.28, 0.75, 0.28, 0.75, 0.32, 0.6667, 0.36, 0.6667, 0.32, 0.75, 0.32, 0.75, 0.36, 0.6667, 0.4, 0.6667, 0.36, 0.75, 0.36, 0.75, 0.4, 0.6667, 0.44, 0.6667, 0.4, 0.75, 0.4, 0.75, 0.44, 0.6667, 0.48, 0.6667, 0.44, 0.75, 0.44, 0.75, 0.48, 0.6667, 0.52, 0.6667, 0.48, 0.75, 0.48, 0.75, 0.52, 0.6667, 0.56, 0.6667, 0.52, 0.75, 0.52, 0.75, 0.56, 0.6667, 0.6, 0.6667, 0.56, 0.75, 0.56, 0.75, 0.6, 0.6667, 0.64, 0.6667, 0.6, 0.75, 0.6, 0.75, 0.64, 0.6667, 0.68, 0.6667, 0.64, 0.75, 0.64, 0.75, 0.68, 0.6667, 0.72, 0.6667, 0.68, 0.75, 0.68, 0.75, 0.72, 0.6667, 0.76, 0.6667, 0.72, 0.75, 0.72, 0.75, 0.76, 0.6667, 0.8, 0.6667, 0.76, 0.75, 0.76, 0.75, 0.8, 0.6667, 0.84, 0.6667, 0.8, 0.75, 0.8, 0.75, 0.84, 0.6667, 0.88, 0.6667, 0.84, 0.75, 0.84, 0.75, 0.88, 0.6667, 0.92, 0.6667, 0.88, 0.75, 0.88, 0.75, 0.92, 0.6667, 0.96, 0.6667, 0.92, 0.75, 0.92, 0.75, 0.96, 0.08333, 0.04, 0.0, 0.04, 0.0, 0.04, 0.08333, 0.04, 0.75, 0.96, 0.8333, 0.96, 0.8333, 0.96, 0.75, 0.96, 0.75, 0.08, 0.75, 0.04, 0.8333, 0.04, 0.8333, 0.08, 0.75, 0.12, 0.75, 0.08, 0.8333, 0.08, 0.8333, 0.12, 0.75, 0.16, 0.75, 0.12, 0.8333, 0.12, 0.8333, 0.16, 0.75, 0.2, 0.75, 0.16, 0.8333, 0.16, 0.8333, 0.2, 0.75, 0.24, 0.75, 0.2, 0.8333, 0.2, 0.8333, 0.24, 0.75, 0.28, 0.75, 0.24, 0.8333, 0.24, 0.8333, 0.28, 0.75, 0.32, 0.75, 0.28, 0.8333, 0.28, 0.8333, 0.32, 0.75, 0.36, 0.75, 0.32, 0.8333, 0.32, 0.8333, 0.36, 0.75, 0.4, 0.75, 0.36, 0.8333, 0.36, 0.8333, 0.4, 0.75, 0.44, 0.75, 0.4, 0.8333, 0.4, 0.8333, 0.44, 0.75, 0.48, 0.75, 0.44, 0.8333, 0.44, 0.8333, 0.48, 0.75, 0.52, 0.75, 0.48, 0.8333, 0.48, 0.8333, 0.52, 0.75, 0.56, 0.75, 0.52, 0.8333, 0.52, 0.8333, 0.56, 0.75, 0.6, 0.75, 0.56, 0.8333, 0.56, 0.8333, 0.6, 0.75, 0.64, 0.75, 0.6, 0.8333, 0.6, 0.8333, 0.64, 0.75, 0.68, 0.75, 0.64, 0.8333, 0.64, 0.8333, 0.68, 0.75, 0.72, 0.75, 0.68, 0.8333, 0.68, 0.8333, 0.72, 0.75, 0.76, 0.75, 0.72, 0.8333, 0.72, 0.8333, 0.76, 0.75, 0.8, 0.75, 0.76, 0.8333, 0.76, 0.8333, 0.8, 0.75, 0.84, 0.75, 0.8, 0.8333, 0.8, 0.8333, 0.84, 0.75, 0.88, 0.75, 0.84, 0.8333, 0.84, 0.8333, 0.88, 0.75, 0.92, 0.75, 0.88, 0.8333, 0.88, 0.8333, 0.92, 0.75, 0.96, 0.75, 0.92, 0.8333, 0.92, 0.8333, 0.96, 1.0, 1.0, 0.9167, 1.0, 0.9167, 1.0, 1.0, 1.0, 0.9167, 0.0, 1.0, 0.0, 1.0, 0.0, 0.9167, 0.0, 0.8333, 0.08, 0.8333, 0.04, 0.9167, 0.04, 0.9167, 0.08, 0.8333, 0.12, 0.8333, 0.08, 0.9167, 0.08, 0.9167, 0.12, 0.8333, 0.16, 0.8333, 0.12, 0.9167, 0.12, 0.9167, 0.16, 0.8333, 0.2, 0.8333, 0.16, 0.9167, 0.16, 0.9167, 0.2, 0.8333, 0.24, 0.8333, 0.2, 0.9167, 0.2, 0.9167, 0.24, 0.8333, 0.28, 0.8333, 0.24, 0.9167, 0.24, 0.9167, 0.28, 0.8333, 0.32, 0.8333, 0.28, 0.9167, 0.28, 0.9167, 0.32, 0.8333, 0.36, 0.8333, 0.32, 0.9167, 0.32, 0.9167, 0.36, 0.8333, 0.4, 0.8333, 0.36, 0.9167, 0.36, 0.9167, 0.4, 0.8333, 0.44, 0.8333, 0.4, 0.9167, 0.4, 0.9167, 0.44, 0.8333, 0.48, 0.8333, 0.44, 0.9167, 0.44, 0.9167, 0.48, 0.8333, 0.52, 0.8333, 0.48, 0.9167, 0.48, 0.9167, 0.52, 0.8333, 0.56, 0.8333, 0.52, 0.9167, 0.52, 0.9167, 0.56, 0.8333, 0.6, 0.8333, 0.56, 0.9167, 0.56, 0.9167, 0.6, 0.8333, 0.64, 0.8333, 0.6, 0.9167, 0.6, 0.9167, 0.64, 0.8333, 0.68, 0.8333, 0.64, 0.9167, 0.64, 0.9167, 0.68, 0.8333, 0.72, 0.8333, 0.68, 0.9167, 0.68, 0.9167, 0.72, 0.8333, 0.76, 0.8333, 0.72, 0.9167, 0.72, 0.9167, 0.76, 0.8333, 0.8, 0.8333, 0.76, 0.9167, 0.76, 0.9167, 0.8, 0.8333, 0.84, 0.8333, 0.8, 0.9167, 0.8, 0.9167, 0.84, 0.8333, 0.88, 0.8333, 0.84, 0.9167, 0.84, 0.9167, 0.88, 0.8333, 0.92, 0.8333, 0.88, 0.9167, 0.88, 0.9167, 0.92, 0.8333, 0.96, 0.8333, 0.92, 0.9167, 0.92, 0.9167, 0.96, 0.6667, 0.96, 0.75, 0.96, 0.75, 0.96, 0.6667, 0.96, 0.25, 0.04, 0.1667, 0.04, 0.1667, 0.04, 0.25, 0.04, 0.9167, 0.08, 0.9167, 0.04, 1.0, 0.04, 1.0, 0.08, 0.9167, 0.12, 0.9167, 0.08, 1.0, 0.08, 1.0, 0.12, 0.9167, 0.16, 0.9167, 0.12, 1.0, 0.12, 1.0, 0.16, 0.9167, 0.2, 0.9167, 0.16, 1.0, 0.16, 1.0, 0.2, 0.9167, 0.24, 0.9167, 0.2, 1.0, 0.2, 1.0, 0.24, 0.9167, 0.28, 0.9167, 0.24, 1.0, 0.24, 1.0, 0.28, 0.9167, 0.32, 0.9167, 0.28, 1.0, 0.28, 1.0, 0.32, 0.9167, 0.36, 0.9167, 0.32, 1.0, 0.32, 1.0, 0.36, 0.9167, 0.4, 0.9167, 0.36, 1.0, 0.36, 1.0, 0.4, 0.9167, 0.44, 0.9167, 0.4, 1.0, 0.4, 1.0, 0.44, 0.9167, 0.48, 0.9167, 0.44, 1.0, 0.44, 1.0, 0.48, 0.9167, 0.52, 0.9167, 0.48, 1.0, 0.48, 1.0, 0.52, 0.9167, 0.56, 0.9167, 0.52, 1.0, 0.52, 1.0, 0.56, 0.9167, 0.6, 0.9167, 0.56, 1.0, 0.56, 1.0, 0.6, 0.9167, 0.64, 0.9167, 0.6, 1.0, 0.6, 1.0, 0.64, 0.9167, 0.68, 0.9167, 0.64, 1.0, 0.64, 1.0, 0.68, 0.9167, 0.72, 0.9167, 0.68, 1.0, 0.68, 1.0, 0.72, 0.9167, 0.76, 0.9167, 0.72, 1.0, 0.72, 1.0, 0.76, 0.9167, 0.8, 0.9167, 0.76, 1.0, 0.76, 1.0, 0.8, 0.9167, 0.84, 0.9167, 0.8, 1.0, 0.8, 1.0, 0.84, 0.9167, 0.88, 0.9167, 0.84, 1.0, 0.84, 1.0, 0.88, 0.9167, 0.92, 0.9167, 0.88, 1.0, 0.88, 1.0, 0.92, 0.9167, 0.96, 0.9167, 0.92, 1.0, 0.92, 1.0, 0.96, 0.5833, 0.04, 0.5, 0.04, 0.5, 0.04, 0.5833, 0.04, 0.0, 0.04, 0.08333, 0.04, 0.08333, 0.0, 0.0, 0.0, 0.0, 0.08, 0.08333, 0.08, 0.08333, 0.04, 0.0, 0.04, 0.0, 0.12, 0.08333, 0.12, 0.08333, 0.08, 0.0, 0.08, 0.0, 0.16, 0.08333, 0.16, 0.08333, 0.12, 0.0, 0.12, 0.0, 0.2, 0.08333, 0.2, 0.08333, 0.16, 0.0, 0.16, 0.0, 0.24, 0.08333, 0.24, 0.08333, 0.2, 0.0, 0.2, 0.0, 0.28, 0.08333, 0.28, 0.08333, 0.24, 0.0, 0.24, 0.0, 0.32, 0.08333, 0.32, 0.08333, 0.28, 0.0, 0.28, 0.0, 0.36, 0.08333, 0.36, 0.08333, 0.32, 0.0, 0.32, 0.0, 0.4, 0.08333, 0.4, 0.08333, 0.36, 0.0, 0.36, 0.0, 0.44, 0.08333, 0.44, 0.08333, 0.4, 0.0, 0.4, 0.0, 0.48, 0.08333, 0.48, 0.08333, 0.44, 0.0, 0.44, 0.0, 0.52, 0.08333, 0.52, 0.08333, 0.48, 0.0, 0.48, 0.0, 0.56, 0.08333, 0.56, 0.08333, 0.52, 0.0, 0.52, 0.0, 0.6, 0.08333, 0.6, 0.08333, 0.56, 0.0, 0.56, 0.0, 0.64, 0.08333, 0.64, 0.08333, 0.6, 0.0, 0.6, 0.0, 0.68, 0.08333, 0.68, 0.08333, 0.64, 0.0, 0.64, 0.0, 0.72, 0.08333, 0.72, 0.08333, 0.68, 0.0, 0.68, 0.0, 0.76, 0.08333, 0.76, 0.08333, 0.72, 0.0, 0.72, 0.0, 0.8, 0.08333, 0.8, 0.08333, 0.76, 0.0, 0.76, 0.0, 0.84, 0.08333, 0.84, 0.08333, 0.8, 0.0, 0.8, 0.0, 0.88, 0.08333, 0.88, 0.08333, 0.84, 0.0, 0.84, 0.0, 0.92, 0.08333, 0.92, 0.08333, 0.88, 0.0, 0.88, 0.0, 0.96, 0.08333, 0.96, 0.08333, 0.92, 0.0, 0.92, 0.0, 1.0, 0.08333, 1.0, 0.08333, 0.96, 0.0, 0.96, 0.08333, 0.04, 0.1667, 0.04, 0.1667, 0.0, 0.08333, 0.0, 0.08333, 0.08, 0.1667, 0.08, 0.1667, 0.04, 0.08333, 0.04, 0.08333, 0.12, 0.1667, 0.12, 0.1667, 0.08, 0.08333, 0.08, 0.08333, 0.16, 0.1667, 0.16, 0.1667, 0.12, 0.08333, 0.12, 0.08333, 0.2, 0.1667, 0.2, 0.1667, 0.16, 0.08333, 0.16, 0.08333, 0.24, 0.1667, 0.24, 0.1667, 0.2, 0.08333, 0.2, 0.08333, 0.28, 0.1667, 0.28, 0.1667, 0.24, 0.08333, 0.24, 0.08333, 0.32, 0.1667, 0.32, 0.1667, 0.28, 0.08333, 0.28, 0.08333, 0.36, 0.1667, 0.36, 0.1667, 0.32, 0.08333, 0.32, 0.08333, 0.4, 0.1667, 0.4, 0.1667, 0.36, 0.08333, 0.36, 0.08333, 0.44, 0.1667, 0.44, 0.1667, 0.4, 0.08333, 0.4, 0.08333, 0.48, 0.1667, 0.48, 0.1667, 0.44, 0.08333, 0.44, 0.08333, 0.52, 0.1667, 0.52, 0.1667, 0.48, 0.08333, 0.48, 0.08333, 0.56, 0.1667, 0.56, 0.1667, 0.52, 0.08333, 0.52, 0.08333, 0.6, 0.1667, 0.6, 0.1667, 0.56, 0.08333, 0.56, 0.08333, 0.64, 0.1667, 0.64, 0.1667, 0.6, 0.08333, 0.6, 0.08333, 0.68, 0.1667, 0.68, 0.1667, 0.64, 0.08333, 0.64, 0.08333, 0.72, 0.1667, 0.72, 0.1667, 0.68, 0.08333, 0.68, 0.08333, 0.76, 0.1667, 0.76, 0.1667, 0.72, 0.08333, 0.72, 0.08333, 0.8, 0.1667, 0.8, 0.1667, 0.76, 0.08333, 0.76, 0.08333, 0.84, 0.1667, 0.84, 0.1667, 0.8, 0.08333, 0.8, 0.08333, 0.88, 0.1667, 0.88, 0.1667, 0.84, 0.08333, 0.84, 0.08333, 0.92, 0.1667, 0.92, 0.1667, 0.88, 0.08333, 0.88, 0.08333, 0.96, 0.1667, 0.96, 0.1667, 0.92, 0.08333, 0.92, 0.08333, 1.0, 0.1667, 1.0, 0.1667, 0.96, 0.08333, 0.96, 0.1667, 0.04, 0.25, 0.04, 0.25, 0.0, 0.1667, 0.0, 0.1667, 0.08, 0.25, 0.08, 0.25, 0.04, 0.1667, 0.04, 0.1667, 0.12, 0.25, 0.12, 0.25, 0.08, 0.1667, 0.08, 0.1667, 0.16, 0.25, 0.16, 0.25, 0.12, 0.1667, 0.12, 0.1667, 0.2, 0.25, 0.2, 0.25, 0.16, 0.1667, 0.16, 0.1667, 0.24, 0.25, 0.24, 0.25, 0.2, 0.1667, 0.2, 0.1667, 0.28, 0.25, 0.28, 0.25, 0.24, 0.1667, 0.24, 0.1667, 0.32, 0.25, 0.32, 0.25, 0.28, 0.1667, 0.28, 0.1667, 0.36, 0.25, 0.36, 0.25, 0.32, 0.1667, 0.32, 0.1667, 0.4, 0.25, 0.4, 0.25, 0.36, 0.1667, 0.36, 0.1667, 0.44, 0.25, 0.44, 0.25, 0.4, 0.1667, 0.4, 0.1667, 0.48, 0.25, 0.48, 0.25, 0.44, 0.1667, 0.44, 0.1667, 0.52, 0.25, 0.52, 0.25, 0.48, 0.1667, 0.48, 0.1667, 0.56, 0.25, 0.56, 0.25, 0.52, 0.1667, 0.52, 0.1667, 0.6, 0.25, 0.6, 0.25, 0.56, 0.1667, 0.56, 0.1667, 0.64, 0.25, 0.64, 0.25, 0.6, 0.1667, 0.6, 0.1667, 0.68, 0.25, 0.68, 0.25, 0.64, 0.1667, 0.64, 0.1667, 0.72, 0.25, 0.72, 0.25, 0.68, 0.1667, 0.68, 0.1667, 0.76, 0.25, 0.76, 0.25, 0.72, 0.1667, 0.72, 0.1667, 0.8, 0.25, 0.8, 0.25, 0.76, 0.1667, 0.76, 0.1667, 0.84, 0.25, 0.84, 0.25, 0.8, 0.1667, 0.8, 0.1667, 0.88, 0.25, 0.88, 0.25, 0.84, 0.1667, 0.84, 0.1667, 0.92, 0.25, 0.92, 0.25, 0.88, 0.1667, 0.88, 0.1667, 0.96, 0.25, 0.96, 0.25, 0.92, 0.1667, 0.92, 0.1667, 1.0, 0.25, 1.0, 0.25, 0.96, 0.1667, 0.96, 0.25, 0.04, 0.3333, 0.04, 0.3333, 0.0, 0.25, 0.0, 0.25, 0.08, 0.3333, 0.08, 0.3333, 0.04, 0.25, 0.04, 0.25, 0.12, 0.3333, 0.12, 0.3333, 0.08, 0.25, 0.08, 0.25, 0.16, 0.3333, 0.16, 0.3333, 0.12, 0.25, 0.12, 0.25, 0.2, 0.3333, 0.2, 0.3333, 0.16, 0.25, 0.16, 0.25, 0.24, 0.3333, 0.24, 0.3333, 0.2, 0.25, 0.2, 0.25, 0.28, 0.3333, 0.28, 0.3333, 0.24, 0.25, 0.24, 0.25, 0.32, 0.3333, 0.32, 0.3333, 0.28, 0.25, 0.28, 0.25, 0.36, 0.3333, 0.36, 0.3333, 0.32, 0.25, 0.32, 0.25, 0.4, 0.3333, 0.4, 0.3333, 0.36, 0.25, 0.36, 0.25, 0.44, 0.3333, 0.44, 0.3333, 0.4, 0.25, 0.4, 0.25, 0.48, 0.3333, 0.48, 0.3333, 0.44, 0.25, 0.44, 0.25, 0.52, 0.3333, 0.52, 0.3333, 0.48, 0.25, 0.48, 0.25, 0.56, 0.3333, 0.56, 0.3333, 0.52, 0.25, 0.52, 0.25, 0.6, 0.3333, 0.6, 0.3333, 0.56, 0.25, 0.56, 0.25, 0.64, 0.3333, 0.64, 0.3333, 0.6, 0.25, 0.6, 0.25, 0.68, 0.3333, 0.68, 0.3333, 0.64, 0.25, 0.64, 0.25, 0.72, 0.3333, 0.72, 0.3333, 0.68, 0.25, 0.68, 0.25, 0.76, 0.3333, 0.76, 0.3333, 0.72, 0.25, 0.72, 0.25, 0.8, 0.3333, 0.8, 0.3333, 0.76, 0.25, 0.76, 0.25, 0.84, 0.3333, 0.84, 0.3333, 0.8, 0.25, 0.8, 0.25, 0.88, 0.3333, 0.88, 0.3333, 0.84, 0.25, 0.84, 0.25, 0.92, 0.3333, 0.92, 0.3333, 0.88, 0.25, 0.88, 0.25, 0.96, 0.3333, 0.96, 0.3333, 0.92, 0.25, 0.92, 0.25, 1.0, 0.3333, 1.0, 0.3333, 0.96, 0.25, 0.96, 0.3333, 0.04, 0.4167, 0.04, 0.4167, 0.0, 0.3333, 0.0, 0.3333, 0.08, 0.4167, 0.08, 0.4167, 0.04, 0.3333, 0.04, 0.3333, 0.12, 0.4167, 0.12, 0.4167, 0.08, 0.3333, 0.08, 0.3333, 0.16, 0.4167, 0.16, 0.4167, 0.12, 0.3333, 0.12, 0.3333, 0.2, 0.4167, 0.2, 0.4167, 0.16, 0.3333, 0.16, 0.3333, 0.24, 0.4167, 0.24, 0.4167, 0.2, 0.3333, 0.2, 0.3333, 0.28, 0.4167, 0.28, 0.4167, 0.24, 0.3333, 0.24, 0.3333, 0.32, 0.4167, 0.32, 0.4167, 0.28, 0.3333, 0.28, 0.3333, 0.36, 0.4167, 0.36, 0.4167, 0.32, 0.3333, 0.32, 0.3333, 0.4, 0.4167, 0.4, 0.4167, 0.36, 0.3333, 0.36, 0.3333, 0.44, 0.4167, 0.44, 0.4167, 0.4, 0.3333, 0.4, 0.3333, 0.48, 0.4167, 0.48, 0.4167, 0.44, 0.3333, 0.44, 0.3333, 0.52, 0.4167, 0.52, 0.4167, 0.48, 0.3333, 0.48, 0.3333, 0.56, 0.4167, 0.56, 0.4167, 0.52, 0.3333, 0.52, 0.3333, 0.6, 0.4167, 0.6, 0.4167, 0.56, 0.3333, 0.56, 0.3333, 0.64, 0.4167, 0.64, 0.4167, 0.6, 0.3333, 0.6, 0.3333, 0.68, 0.4167, 0.68, 0.4167, 0.64, 0.3333, 0.64, 0.3333, 0.72, 0.4167, 0.72, 0.4167, 0.68, 0.3333, 0.68, 0.3333, 0.76, 0.4167, 0.76, 0.4167, 0.72, 0.3333, 0.72, 0.3333, 0.8, 0.4167, 0.8, 0.4167, 0.76, 0.3333, 0.76, 0.3333, 0.84, 0.4167, 0.84, 0.4167, 0.8, 0.3333, 0.8, 0.3333, 0.88, 0.4167, 0.88, 0.4167, 0.84, 0.3333, 0.84, 0.3333, 0.92, 0.4167, 0.92, 0.4167, 0.88, 0.3333, 0.88, 0.3333, 0.96, 0.4167, 0.96, 0.4167, 0.92, 0.3333, 0.92, 0.3333, 1.0, 0.4167, 1.0, 0.4167, 0.96, 0.3333, 0.96, 0.4167, 0.04, 0.5, 0.04, 0.5, 0.0, 0.4167, 0.0, 0.4167, 0.08, 0.5, 0.08, 0.5, 0.04, 0.4167, 0.04, 0.4167, 0.12, 0.5, 0.12, 0.5, 0.08, 0.4167, 0.08, 0.4167, 0.16, 0.5, 0.16, 0.5, 0.12, 0.4167, 0.12, 0.4167, 0.2, 0.5, 0.2, 0.5, 0.16, 0.4167, 0.16, 0.4167, 0.24, 0.5, 0.24, 0.5, 0.2, 0.4167, 0.2, 0.4167, 0.28, 0.5, 0.28, 0.5, 0.24, 0.4167, 0.24, 0.4167, 0.32, 0.5, 0.32, 0.5, 0.28, 0.4167, 0.28, 0.4167, 0.36, 0.5, 0.36, 0.5, 0.32, 0.4167, 0.32, 0.4167, 0.4, 0.5, 0.4, 0.5, 0.36, 0.4167, 0.36, 0.4167, 0.44, 0.5, 0.44, 0.5, 0.4, 0.4167, 0.4, 0.4167, 0.48, 0.5, 0.48, 0.5, 0.44, 0.4167, 0.44, 0.4167, 0.52, 0.5, 0.52, 0.5, 0.48, 0.4167, 0.48, 0.4167, 0.56, 0.5, 0.56, 0.5, 0.52, 0.4167, 0.52, 0.4167, 0.6, 0.5, 0.6, 0.5, 0.56, 0.4167, 0.56, 0.4167, 0.64, 0.5, 0.64, 0.5, 0.6, 0.4167, 0.6, 0.4167, 0.68, 0.5, 0.68, 0.5, 0.64, 0.4167, 0.64, 0.4167, 0.72, 0.5, 0.72, 0.5, 0.68, 0.4167, 0.68, 0.4167, 0.76, 0.5, 0.76, 0.5, 0.72, 0.4167, 0.72, 0.4167, 0.8, 0.5, 0.8, 0.5, 0.76, 0.4167, 0.76, 0.4167, 0.84, 0.5, 0.84, 0.5, 0.8, 0.4167, 0.8, 0.4167, 0.88, 0.5, 0.88, 0.5, 0.84, 0.4167, 0.84, 0.4167, 0.92, 0.5, 0.92, 0.5, 0.88, 0.4167, 0.88, 0.4167, 0.96, 0.5, 0.96, 0.5, 0.92, 0.4167, 0.92, 0.4167, 1.0, 0.5, 1.0, 0.5, 0.96, 0.4167, 0.96, 0.5, 0.04, 0.5833, 0.04, 0.5833, 0.0, 0.5, 0.0, 0.5, 0.08, 0.5833, 0.08, 0.5833, 0.04, 0.5, 0.04, 0.5, 0.12, 0.5833, 0.12, 0.5833, 0.08, 0.5, 0.08, 0.5, 0.16, 0.5833, 0.16, 0.5833, 0.12, 0.5, 0.12, 0.5, 0.2, 0.5833, 0.2, 0.5833, 0.16, 0.5, 0.16, 0.5, 0.24, 0.5833, 0.24, 0.5833, 0.2, 0.5, 0.2, 0.5, 0.28, 0.5833, 0.28, 0.5833, 0.24, 0.5, 0.24, 0.5, 0.32, 0.5833, 0.32, 0.5833, 0.28, 0.5, 0.28, 0.5, 0.36, 0.5833, 0.36, 0.5833, 0.32, 0.5, 0.32, 0.5, 0.4, 0.5833, 0.4, 0.5833, 0.36, 0.5, 0.36, 0.5, 0.44, 0.5833, 0.44, 0.5833, 0.4, 0.5, 0.4, 0.5, 0.48, 0.5833, 0.48, 0.5833, 0.44, 0.5, 0.44, 0.5, 0.52, 0.5833, 0.52, 0.5833, 0.48, 0.5, 0.48, 0.5, 0.56, 0.5833, 0.56, 0.5833, 0.52, 0.5, 0.52, 0.5, 0.6, 0.5833, 0.6, 0.5833, 0.56, 0.5, 0.56, 0.5, 0.64, 0.5833, 0.64, 0.5833, 0.6, 0.5, 0.6, 0.5, 0.68, 0.5833, 0.68, 0.5833, 0.64, 0.5, 0.64, 0.5, 0.72, 0.5833, 0.72, 0.5833, 0.68, 0.5, 0.68, 0.5, 0.76, 0.5833, 0.76, 0.5833, 0.72, 0.5, 0.72, 0.5, 0.8, 0.5833, 0.8, 0.5833, 0.76, 0.5, 0.76, 0.5, 0.84, 0.5833, 0.84, 0.5833, 0.8, 0.5, 0.8, 0.5, 0.88, 0.5833, 0.88, 0.5833, 0.84, 0.5, 0.84, 0.5, 0.92, 0.5833, 0.92, 0.5833, 0.88, 0.5, 0.88, 0.5, 0.96, 0.5833, 0.96, 0.5833, 0.92, 0.5, 0.92, 0.5, 1.0, 0.5833, 1.0, 0.5833, 0.96, 0.5, 0.96, 0.5833, 0.04, 0.6667, 0.04, 0.6667, 0.0, 0.5833, 0.0, 0.5833, 0.08, 0.6667, 0.08, 0.6667, 0.04, 0.5833, 0.04, 0.5833, 0.12, 0.6667, 0.12, 0.6667, 0.08, 0.5833, 0.08, 0.5833, 0.16, 0.6667, 0.16, 0.6667, 0.12, 0.5833, 0.12, 0.5833, 0.2, 0.6667, 0.2, 0.6667, 0.16, 0.5833, 0.16, 0.5833, 0.24, 0.6667, 0.24, 0.6667, 0.2, 0.5833, 0.2, 0.5833, 0.28, 0.6667, 0.28, 0.6667, 0.24, 0.5833, 0.24, 0.5833, 0.32, 0.6667, 0.32, 0.6667, 0.28, 0.5833, 0.28, 0.5833, 0.36, 0.6667, 0.36, 0.6667, 0.32, 0.5833, 0.32, 0.5833, 0.4, 0.6667, 0.4, 0.6667, 0.36, 0.5833, 0.36, 0.5833, 0.44, 0.6667, 0.44, 0.6667, 0.4, 0.5833, 0.4, 0.5833, 0.48, 0.6667, 0.48, 0.6667, 0.44, 0.5833, 0.44, 0.5833, 0.52, 0.6667, 0.52, 0.6667, 0.48, 0.5833, 0.48, 0.5833, 0.56, 0.6667, 0.56, 0.6667, 0.52, 0.5833, 0.52, 0.5833, 0.6, 0.6667, 0.6, 0.6667, 0.56, 0.5833, 0.56, 0.5833, 0.64, 0.6667, 0.64, 0.6667, 0.6, 0.5833, 0.6, 0.5833, 0.68, 0.6667, 0.68, 0.6667, 0.64, 0.5833, 0.64, 0.5833, 0.72, 0.6667, 0.72, 0.6667, 0.68, 0.5833, 0.68, 0.5833, 0.76, 0.6667, 0.76, 0.6667, 0.72, 0.5833, 0.72, 0.5833, 0.8, 0.6667, 0.8, 0.6667, 0.76, 0.5833, 0.76, 0.5833, 0.84, 0.6667, 0.84, 0.6667, 0.8, 0.5833, 0.8, 0.5833, 0.88, 0.6667, 0.88, 0.6667, 0.84, 0.5833, 0.84, 0.5833, 0.92, 0.6667, 0.92, 0.6667, 0.88, 0.5833, 0.88, 0.5833, 0.96, 0.6667, 0.96, 0.6667, 0.92, 0.5833, 0.92, 0.5833, 1.0, 0.6667, 1.0, 0.6667, 0.96, 0.5833, 0.96, 0.6667, 0.04, 0.75, 0.04, 0.75, 0.0, 0.6667, 0.0, 0.6667, 0.08, 0.75, 0.08, 0.75, 0.04, 0.6667, 0.04, 0.6667, 0.12, 0.75, 0.12, 0.75, 0.08, 0.6667, 0.08, 0.6667, 0.16, 0.75, 0.16, 0.75, 0.12, 0.6667, 0.12, 0.6667, 0.2, 0.75, 0.2, 0.75, 0.16, 0.6667, 0.16, 0.6667, 0.24, 0.75, 0.24, 0.75, 0.2, 0.6667, 0.2, 0.6667, 0.28, 0.75, 0.28, 0.75, 0.24, 0.6667, 0.24, 0.6667, 0.32, 0.75, 0.32, 0.75, 0.28, 0.6667, 0.28, 0.6667, 0.36, 0.75, 0.36, 0.75, 0.32, 0.6667, 0.32, 0.6667, 0.4, 0.75, 0.4, 0.75, 0.36, 0.6667, 0.36, 0.6667, 0.44, 0.75, 0.44, 0.75, 0.4, 0.6667, 0.4, 0.6667, 0.48, 0.75, 0.48, 0.75, 0.44, 0.6667, 0.44, 0.6667, 0.52, 0.75, 0.52, 0.75, 0.48, 0.6667, 0.48, 0.6667, 0.56, 0.75, 0.56, 0.75, 0.52, 0.6667, 0.52, 0.6667, 0.6, 0.75, 0.6, 0.75, 0.56, 0.6667, 0.56, 0.6667, 0.64, 0.75, 0.64, 0.75, 0.6, 0.6667, 0.6, 0.6667, 0.68, 0.75, 0.68, 0.75, 0.64, 0.6667, 0.64, 0.6667, 0.72, 0.75, 0.72, 0.75, 0.68, 0.6667, 0.68, 0.6667, 0.76, 0.75, 0.76, 0.75, 0.72, 0.6667, 0.72, 0.6667, 0.8, 0.75, 0.8, 0.75, 0.76, 0.6667, 0.76, 0.6667, 0.84, 0.75, 0.84, 0.75, 0.8, 0.6667, 0.8, 0.6667, 0.88, 0.75, 0.88, 0.75, 0.84, 0.6667, 0.84, 0.6667, 0.92, 0.75, 0.92, 0.75, 0.88, 0.6667, 0.88, 0.6667, 0.96, 0.75, 0.96, 0.75, 0.92, 0.6667, 0.92, 0.6667, 1.0, 0.75, 1.0, 0.75, 0.96, 0.6667, 0.96, 0.75, 0.04, 0.8333, 0.04, 0.8333, 0.0, 0.75, 0.0, 0.75, 0.08, 0.8333, 0.08, 0.8333, 0.04, 0.75, 0.04, 0.75, 0.12, 0.8333, 0.12, 0.8333, 0.08, 0.75, 0.08, 0.75, 0.16, 0.8333, 0.16, 0.8333, 0.12, 0.75, 0.12, 0.75, 0.2, 0.8333, 0.2, 0.8333, 0.16, 0.75, 0.16, 0.75, 0.24, 0.8333, 0.24, 0.8333, 0.2, 0.75, 0.2, 0.75, 0.28, 0.8333, 0.28, 0.8333, 0.24, 0.75, 0.24, 0.75, 0.32, 0.8333, 0.32, 0.8333, 0.28, 0.75, 0.28, 0.75, 0.36, 0.8333, 0.36, 0.8333, 0.32, 0.75, 0.32, 0.75, 0.4, 0.8333, 0.4, 0.8333, 0.36, 0.75, 0.36, 0.75, 0.44, 0.8333, 0.44, 0.8333, 0.4, 0.75, 0.4, 0.75, 0.48, 0.8333, 0.48, 0.8333, 0.44, 0.75, 0.44, 0.75, 0.52, 0.8333, 0.52, 0.8333, 0.48, 0.75, 0.48, 0.75, 0.56, 0.8333, 0.56, 0.8333, 0.52, 0.75, 0.52, 0.75, 0.6, 0.8333, 0.6, 0.8333, 0.56, 0.75, 0.56, 0.75, 0.64, 0.8333, 0.64, 0.8333, 0.6, 0.75, 0.6, 0.75, 0.68, 0.8333, 0.68, 0.8333, 0.64, 0.75, 0.64, 0.75, 0.72, 0.8333, 0.72, 0.8333, 0.68, 0.75, 0.68, 0.75, 0.76, 0.8333, 0.76, 0.8333, 0.72, 0.75, 0.72, 0.75, 0.8, 0.8333, 0.8, 0.8333, 0.76, 0.75, 0.76, 0.75, 0.84, 0.8333, 0.84, 0.8333, 0.8, 0.75, 0.8, 0.75, 0.88, 0.8333, 0.88, 0.8333, 0.84, 0.75, 0.84, 0.75, 0.92, 0.8333, 0.92, 0.8333, 0.88, 0.75, 0.88, 0.75, 0.96, 0.8333, 0.96, 0.8333, 0.92, 0.75, 0.92, 0.75, 1.0, 0.8333, 1.0, 0.8333, 0.96, 0.75, 0.96, 0.8333, 0.04, 0.9167, 0.04, 0.9167, 0.0, 0.8333, 0.0, 0.8333, 0.08, 0.9167, 0.08, 0.9167, 0.04, 0.8333, 0.04, 0.8333, 0.12, 0.9167, 0.12, 0.9167, 0.08, 0.8333, 0.08, 0.8333, 0.16, 0.9167, 0.16, 0.9167, 0.12, 0.8333, 0.12, 0.8333, 0.2, 0.9167, 0.2, 0.9167, 0.16, 0.8333, 0.16, 0.8333, 0.24, 0.9167, 0.24, 0.9167, 0.2, 0.8333, 0.2, 0.8333, 0.28, 0.9167, 0.28, 0.9167, 0.24, 0.8333, 0.24, 0.8333, 0.32, 0.9167, 0.32, 0.9167, 0.28, 0.8333, 0.28, 0.8333, 0.36, 0.9167, 0.36, 0.9167, 0.32, 0.8333, 0.32, 0.8333, 0.4, 0.9167, 0.4, 0.9167, 0.36, 0.8333, 0.36, 0.8333, 0.44, 0.9167, 0.44, 0.9167, 0.4, 0.8333, 0.4, 0.8333, 0.48, 0.9167, 0.48, 0.9167, 0.44, 0.8333, 0.44, 0.8333, 0.52, 0.9167, 0.52, 0.9167, 0.48, 0.8333, 0.48, 0.8333, 0.56, 0.9167, 0.56, 0.9167, 0.52, 0.8333, 0.52, 0.8333, 0.6, 0.9167, 0.6, 0.9167, 0.56, 0.8333, 0.56, 0.8333, 0.64, 0.9167, 0.64, 0.9167, 0.6, 0.8333, 0.6, 0.8333, 0.68, 0.9167, 0.68, 0.9167, 0.64, 0.8333, 0.64, 0.8333, 0.72, 0.9167, 0.72, 0.9167, 0.68, 0.8333, 0.68, 0.8333, 0.76, 0.9167, 0.76, 0.9167, 0.72, 0.8333, 0.72, 0.8333, 0.8, 0.9167, 0.8, 0.9167, 0.76, 0.8333, 0.76, 0.8333, 0.84, 0.9167, 0.84, 0.9167, 0.8, 0.8333, 0.8, 0.8333, 0.88, 0.9167, 0.88, 0.9167, 0.84, 0.8333, 0.84, 0.8333, 0.92, 0.9167, 0.92, 0.9167, 0.88, 0.8333, 0.88, 0.8333, 0.96, 0.9167, 0.96, 0.9167, 0.92, 0.8333, 0.92, 0.8333, 1.0, 0.9167, 1.0, 0.9167, 0.96, 0.8333, 0.96, 0.9167, 0.04, 1.0, 0.04, 1.0, 0.0, 0.9167, 0.0, 0.9167, 0.08, 1.0, 0.08, 1.0, 0.04, 0.9167, 0.04, 0.9167, 0.12, 1.0, 0.12, 1.0, 0.08, 0.9167, 0.08, 0.9167, 0.16, 1.0, 0.16, 1.0, 0.12, 0.9167, 0.12, 0.9167, 0.2, 1.0, 0.2, 1.0, 0.16, 0.9167, 0.16, 0.9167, 0.24, 1.0, 0.24, 1.0, 0.2, 0.9167, 0.2, 0.9167, 0.28, 1.0, 0.28, 1.0, 0.24, 0.9167, 0.24, 0.9167, 0.32, 1.0, 0.32, 1.0, 0.28, 0.9167, 0.28, 0.9167, 0.36, 1.0, 0.36, 1.0, 0.32, 0.9167, 0.32, 0.9167, 0.4, 1.0, 0.4, 1.0, 0.36, 0.9167, 0.36, 0.9167, 0.44, 1.0, 0.44, 1.0, 0.4, 0.9167, 0.4, 0.9167, 0.48, 1.0, 0.48, 1.0, 0.44, 0.9167, 0.44, 0.9167, 0.52, 1.0, 0.52, 1.0, 0.48, 0.9167, 0.48, 0.9167, 0.56, 1.0, 0.56, 1.0, 0.52, 0.9167, 0.52, 0.9167, 0.6, 1.0, 0.6, 1.0, 0.56, 0.9167, 0.56, 0.9167, 0.64, 1.0, 0.64, 1.0, 0.6, 0.9167, 0.6, 0.9167, 0.68, 1.0, 0.68, 1.0, 0.64, 0.9167, 0.64, 0.9167, 0.72, 1.0, 0.72, 1.0, 0.68, 0.9167, 0.68, 0.9167, 0.76, 1.0, 0.76, 1.0, 0.72, 0.9167, 0.72, 0.9167, 0.8, 1.0, 0.8, 1.0, 0.76, 0.9167, 0.76, 0.9167, 0.84, 1.0, 0.84, 1.0, 0.8, 0.9167, 0.8, 0.9167, 0.88, 1.0, 0.88, 1.0, 0.84, 0.9167, 0.84, 0.9167, 0.92, 1.0, 0.92, 1.0, 0.88, 0.9167, 0.88, 0.9167, 0.96, 1.0, 0.96, 1.0, 0.92, 0.9167, 0.92, 0.9167, 1.0, 1.0, 1.0, 1.0, 0.96, 0.9167, 0.96, 0.0, 0.64, 0.0, 0.68, 0.0, 0.68, 0.0, 0.64, 0.0, 0.52, 0.0, 0.56, 0.0, 0.56, 0.0, 0.52, 0.0, 0.44, 0.0, 0.48, 0.0, 0.48, 0.0, 0.44, 0.0, 0.56, 0.0, 0.6, 0.0, 0.6, 0.0, 0.56, 1.0, 0.92, 1.0, 0.88, 1.0, 0.88, 1.0, 0.92, 0.0, 0.28, 0.0, 0.32, 0.0, 0.32, 0.0, 0.28, 1.0, 0.0, 0.9167, 0.0, 0.9167, 0.0, 1.0, 0.0, 0.9167, 1.0, 1.0, 1.0, 1.0, 1.0, 0.9167, 1.0, 0.0, 0.8, 0.0, 0.84, 0.0, 0.84, 0.0, 0.8, 0.0, 0.96, 0.0, 1.0, 0.0, 1.0, 0.0, 0.96, 0.9167, 0.0, 0.8333, 0.0, 0.8333, 0.0, 0.9167, 0.0, 0.0, 0.76, 0.0, 0.8, 0.0, 0.8, 0.0, 0.76, 0.5833, 0.0, 0.5, 0.0, 0.5, 0.0, 0.5833, 0.0, 0.0, 0.6, 0.0, 0.64, 0.0, 0.64, 0.0, 0.6, 0.08333, 0.0, 0.0, 0.0, 0.0, 0.0, 0.08333, 0.0, 1.0, 0.64, 1.0, 0.6, 1.0, 0.6, 1.0, 0.64, 0.0, 0.84, 0.0, 0.88, 0.0, 0.88, 0.0, 0.84, 0.0, 0.88, 0.0, 0.92, 0.0, 0.92, 0.0, 0.88, 1.0, 0.24, 1.0, 0.2, 1.0, 0.2, 1.0, 0.24, 0.0, 0.92, 0.0, 0.96, 0.0, 0.96, 0.0, 0.92, 0.75, 1.0, 0.8333, 1.0, 0.8333, 1.0, 0.75, 1.0, 0.5, 1.0, 0.5833, 1.0, 0.5833, 1.0, 0.5, 1.0, 0.1667, 1.0, 0.25, 1.0, 0.25, 1.0, 0.1667, 1.0, 1.0, 0.08, 1.0, 0.04, 1.0, 0.04, 1.0, 0.08, 1.0, 0.88, 1.0, 0.84, 1.0, 0.84, 1.0, 0.88, 0.3333, 0.0, 0.25, 0.0, 0.25, 0.0, 0.3333, 0.0, 0.8333, 0.0, 0.75, 0.0, 0.75, 0.0, 0.8333, 0.0, 1.0, 0.8, 1.0, 0.76, 1.0, 0.76, 1.0, 0.8, 0.0, 1.0, 0.08333, 1.0, 0.08333, 1.0, 0.0, 1.0, 0.4167, 0.0, 0.3333, 0.0, 0.3333, 0.0, 0.4167, 0.0, 1.0, 0.04, 1.0, 0.0, 1.0, 0.0, 1.0, 0.04, 0.6667, 0.0, 0.5833, 0.0, 0.5833, 0.0, 0.6667, 0.0, 0.75, 0.0, 0.6667, 0.0, 0.6667, 0.0, 0.75, 0.0, 0.1667, 0.0, 0.08333, 0.0, 0.08333, 0.0, 0.1667, 0.0, 1.0, 0.36, 1.0, 0.32, 1.0, 0.32, 1.0, 0.36, 0.25, 1.0, 0.3333, 1.0, 0.3333, 1.0, 0.25, 1.0, 1.0, 0.12, 1.0, 0.08, 1.0, 0.08, 1.0, 0.12, 0.8333, 1.0, 0.9167, 1.0, 0.9167, 1.0, 0.8333, 1.0, 0.3333, 1.0, 0.4167, 1.0, 0.4167, 1.0, 0.3333, 1.0, 1.0, 0.96, 1.0, 0.92, 1.0, 0.92, 1.0, 0.96, 1.0, 0.16, 1.0, 0.12, 1.0, 0.12, 1.0, 0.16, 1.0, 0.4, 1.0, 0.36, 1.0, 0.36, 1.0, 0.4, 1.0, 0.72, 1.0, 0.68, 1.0, 0.68, 1.0, 0.72, 1.0, 0.2, 1.0, 0.16, 1.0, 0.16, 1.0, 0.2, 0.0, 0.0, 0.0, 0.04, 0.0, 0.04, 0.0, 0.0, 1.0, 0.44, 1.0, 0.4, 1.0, 0.4, 1.0, 0.44, 1.0, 0.32, 1.0, 0.28, 1.0, 0.28, 1.0, 0.32, 0.0, 0.08, 0.0, 0.12, 0.0, 0.12, 0.0, 0.08, 0.5833, 1.0, 0.6667, 1.0, 0.6667, 1.0, 0.5833, 1.0, 1.0, 0.68, 1.0, 0.64, 1.0, 0.64, 1.0, 0.68, 0.0, 0.04, 0.0, 0.08, 0.0, 0.08, 0.0, 0.04, 0.5, 0.0, 0.4167, 0.0, 0.4167, 0.0, 0.5, 0.0, 0.6667, 1.0, 0.75, 1.0, 0.75, 1.0, 0.6667, 1.0, 1.0, 0.28, 1.0, 0.24, 1.0, 0.24, 1.0, 0.28, 1.0, 0.48, 1.0, 0.44, 1.0, 0.44, 1.0, 0.48, 1.0, 0.52, 1.0, 0.48, 1.0, 0.48, 1.0, 0.52, 0.0, 0.4, 0.0, 0.44, 0.0, 0.44, 0.0, 0.4, 1.0, 0.76, 1.0, 0.72, 1.0, 0.72, 1.0, 0.76, 0.0, 0.32, 0.0, 0.36, 0.0, 0.36, 0.0, 0.32, 0.0, 0.36, 0.0, 0.4, 0.0, 0.4, 0.0, 0.36, 0.0, 0.16, 0.0, 0.2, 0.0, 0.2, 0.0, 0.16, 1.0, 1.0, 1.0, 0.96, 1.0, 0.96, 1.0, 1.0, 0.08333, 1.0, 0.1667, 1.0, 0.1667, 1.0, 0.08333, 1.0, 0.0, 0.12, 0.0, 0.16, 0.0, 0.16, 0.0, 0.12, 0.0, 0.24, 0.0, 0.28, 0.0, 0.28, 0.0, 0.24, 0.0, 0.68, 0.0, 0.72, 0.0, 0.72, 0.0, 0.68, 1.0, 0.6, 1.0, 0.56, 1.0, 0.56, 1.0, 0.6, 1.0, 0.84, 1.0, 0.8, 1.0, 0.8, 1.0, 0.84, 0.4167, 1.0, 0.5, 1.0, 0.5, 1.0, 0.4167, 1.0, 1.0, 0.56, 1.0, 0.52, 1.0, 0.52, 1.0, 0.56, 0.0, 0.2, 0.0, 0.24, 0.0, 0.24, 0.0, 0.2, 0.25, 0.0, 0.1667, 0.0, 0.1667, 0.0, 0.25, 0.0, 0.0, 0.48, 0.0, 0.52, 0.0, 0.52, 0.0, 0.48, 0.0, 0.72, 0.0, 0.76, 0.0, 0.76, 0.0, 0.72, 0.0, 0.04, 0.0, 0.0, 0.08333, 0.0, 0.08333, 0.04, 0.0, 1.0, 0.0, 0.96, 0.08333, 0.96, 0.08333, 1.0, 0.08333, 0.04, 0.08333, 0.0, 0.1667, 0.0, 0.1667, 0.04, 0.08333, 1.0, 0.08333, 0.96, 0.1667, 0.96, 0.1667, 1.0, 0.1667, 0.04, 0.1667, 0.0, 0.25, 0.0, 0.25, 0.04, 0.1667, 1.0, 0.1667, 0.96, 0.25, 0.96, 0.25, 1.0, 0.25, 0.04, 0.25, 0.0, 0.3333, 0.0, 0.3333, 0.04, 0.25, 1.0, 0.25, 0.96, 0.3333, 0.96, 0.3333, 1.0, 0.3333, 0.04, 0.3333, 0.0, 0.4167, 0.0, 0.4167, 0.04, 0.3333, 1.0, 0.3333, 0.96, 0.4167, 0.96, 0.4167, 1.0, 0.4167, 0.04, 0.4167, 0.0, 0.5, 0.0, 0.5, 0.04, 0.4167, 1.0, 0.4167, 0.96, 0.5, 0.96, 0.5, 1.0, 0.5, 0.04, 0.5, 0.0, 0.5833, 0.0, 0.5833, 0.04, 0.5, 1.0, 0.5, 0.96, 0.5833, 0.96, 0.5833, 1.0, 0.5833, 0.04, 0.5833, 0.0, 0.6667, 0.0, 0.6667, 0.04, 0.5833, 1.0, 0.5833, 0.96, 0.6667, 0.96, 0.6667, 1.0, 0.6667, 0.04, 0.6667, 0.0, 0.75, 0.0, 0.75, 0.04, 0.6667, 1.0, 0.6667, 0.96, 0.75, 0.96, 0.75, 1.0, 0.75, 0.04, 0.75, 0.0, 0.8333, 0.0, 0.8333, 0.04, 0.75, 1.0, 0.75, 0.96, 0.8333, 0.96, 0.8333, 1.0, 0.8333, 0.04, 0.8333, 0.0, 0.9167, 0.0, 0.9167, 0.04, 0.8333, 1.0, 0.8333, 0.96, 0.9167, 0.96, 0.9167, 1.0, 0.9167, 0.04, 0.9167, 0.0, 1.0, 0.0, 1.0, 0.04, 0.9167, 1.0, 0.9167, 0.96, 1.0, 0.96, 1.0, 1.0, 1.0, 0.0, 1.0, 0.04, 1.0, 0.04, 1.0, 0.0, 0.5833, 0.0, 0.6667, 0.0, 0.6667, 0.0, 0.5833, 0.0, 0.0, 0.96, 0.08333, 0.96, 0.08333, 0.96, 0.0, 0.96, 0.6667, 0.0, 0.75, 0.0, 0.75, 0.0, 0.6667, 0.0, 0.6667, 0.04, 0.5833, 0.04, 0.5833, 0.04, 0.6667, 0.04, 0.08333, 0.0, 0.1667, 0.0, 0.1667, 0.0, 0.08333, 0.0, 0.75, 0.04, 0.6667, 0.04, 0.6667, 0.04, 0.75, 0.04, 0.1667, 0.04, 0.08333, 0.04, 0.08333, 0.04, 0.1667, 0.04, 0.3333, 1.0, 0.25, 1.0, 0.25, 1.0, 0.3333, 1.0, 0.25, 0.96, 0.3333, 0.96, 0.3333, 0.96, 0.25, 0.96, 0.9167, 1.0, 0.8333, 1.0, 0.8333, 1.0, 0.9167, 1.0, 0.4167, 1.0, 0.3333, 1.0, 0.3333, 1.0, 0.4167, 1.0, 1.0, 0.04, 0.9167, 0.04, 0.9167, 0.04, 1.0, 0.04, 0.3333, 0.96, 0.4167, 0.96, 0.4167, 0.96, 0.3333, 0.96, 0.5, 0.04, 0.4167, 0.04, 0.4167, 0.04, 0.5, 0.04, 0.0, 0.04, 0.0, 0.0, 0.0, 0.0, 0.0, 0.04, 0.5833, 0.96, 0.6667, 0.96, 0.6667, 0.96, 0.5833, 0.96, 0.6667, 1.0, 0.5833, 1.0, 0.5833, 1.0, 0.6667, 1.0, 0.8333, 0.96, 0.9167, 0.96, 0.9167, 0.96, 0.8333, 0.96, 0.4167, 0.0, 0.5, 0.0, 0.5, 0.0, 0.4167, 0.0, 0.8333, 0.04, 0.75, 0.04, 0.75, 0.04, 0.8333, 0.04, 0.75, 1.0, 0.6667, 1.0, 0.6667, 1.0, 0.75, 1.0, 1.0, 0.96, 1.0, 1.0, 1.0, 1.0, 1.0, 0.96, 0.1667, 1.0, 0.08333, 1.0, 0.08333, 1.0, 0.1667, 1.0, 0.08333, 0.96, 0.1667, 0.96, 0.1667, 0.96, 0.08333, 0.96, 0.5, 1.0, 0.4167, 1.0, 0.4167, 1.0, 0.5, 1.0, 0.9167, 0.96, 1.0, 0.96, 1.0, 0.96, 0.9167, 0.96, 0.1667, 0.0, 0.25, 0.0, 0.25, 0.0, 0.1667, 0.0])
me_beziercurve.auto_texspace = False
me_beziercurve.update()

# ---- objects
ob_beziercurve = bpy.data.objects.new('BezierCurve', me_beziercurve)

# ---- transforms, parenting, visibility, modifiers, constraints
ob_beziercurve.location = (0.0, 0.0, 0.0)
ob_beziercurve.rotation_euler = (-0.8461, -0.0, 0.0)
ob_beziercurve.scale = (2.121, 1.0, 1.0)

# ---- collection membership
col_collection.objects.link(ob_beziercurve)

# ---- scene / render settings (as saved in the file)
scene.frame_start = 1; scene.frame_end = 250; scene.frame_set(1)
scene.render.engine = 'BLENDER_EEVEE_NEXT'
scene.cycles.sampling_pattern = 'TABULATED_SOBOL'
scene.view_settings.view_transform = 'Filmic'
bpy.context.view_layer.update()

# ---- added for rendering (the .blend has no active camera and no usable light): camera, sun
cam_auto = bpy.data.cameras.new('AutoCamera')
cam_auto.lens = 50.0
cam_auto.sensor_width = 36.0
cam_auto.clip_end = 1000.0
ob_auto_camera = bpy.data.objects.new('AutoCamera', cam_auto)
scene.collection.objects.link(ob_auto_camera)
ob_auto_camera.location = (3.95897, -4.76218, 2.97219)
ob_auto_camera.rotation_euler = (1.09748, -7.21219e-08, 0.694738)
scene.camera = ob_auto_camera
light_auto_sun = bpy.data.lights.new('AutoSun', 'SUN')
light_auto_sun.energy = 3.0
light_auto_sun.angle = 0.0523599
ob_auto_sun = bpy.data.objects.new('AutoSun', light_auto_sun)
scene.collection.objects.link(ob_auto_sun)
ob_auto_sun.rotation_euler = (0.872665, 0.174533, 0.523599)
bpy.context.view_layer.update()
